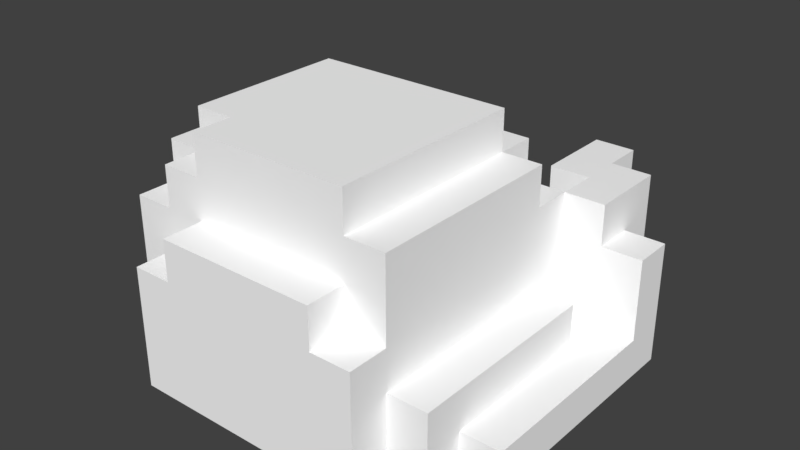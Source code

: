 # Source: Stone10.blend  (saved by Blender 2.78.0; exported with 4.5.12 LTS)
import bpy
from mathutils import Matrix  # noqa: F401  (used for matrix-valued properties, if any)

bpy.ops.wm.read_factory_settings(use_empty=True)
scene = bpy.context.scene
scene.name = 'Scene'

# ---- collections
col_collection_1 = bpy.data.collections.new('Collection 1'); scene.collection.children.link(col_collection_1)

# ---- materials (node trees are filled in below, after node groups)
mat_palette = bpy.data.materials.new('palette')
mat_palette.alpha_threshold = 0.0
mat_palette.use_transparent_shadow = False
mat_palette.diffuse_color = (1.0, 1.0, 1.0, 1.0)
mat_palette.specular_color = (0.0, 0.0, 0.0)
mat_palette.roughness = 0.5
mat_palette.specular_intensity = 1.0

# ---- material node trees

# ---- world
world_world = bpy.data.worlds.new('World'); scene.world = world_world
world_world.color = (0.05088, 0.05088, 0.05088)
world_world.use_sun_shadow = False
world_world.sun_shadow_jitter_overblur = 0.0
world_world.cycles.sampling_method = 'MANUAL'

# ---- meshes
me_stone1 = bpy.data.meshes.new('Stone1')
me_stone1.from_pydata([(-5.0, 1.0, 2.0), (-5.0, 0.0, -3.0), (-5.0, 0.0, 3.0), (-5.0, 1.0, 1.0), (-5.0, 2.0, 0.0), (-5.0, 2.0, -2.0), (-5.0, 2.0, -3.0), (-5.0, 3.0, 3.0), (-5.0, 3.0, 2.0), (-5.0, 3.0, 1.0), (-5.0, 3.0, 0.0), (-5.0, 3.0, -2.0), (-5.0, 4.0, 2.0), (-5.0, 4.0, -2.0), (-4.0, 2.0, -3.0), (-4.0, 0.0, -4.0), (-4.0, 0.0, -3.0), (-4.0, 2.0, -4.0), (-4.0, 3.0, 4.0), (-4.0, 0.0, 3.0), (-4.0, 0.0, 4.0), (-4.0, 3.0, 3.0), (-4.0, 4.0, 4.0), (-4.0, 4.0, 3.0), (-4.0, 3.0, 2.0), (-4.0, 4.0, 2.0), (-4.0, 5.0, 3.0), (-4.0, 4.0, -1.0), (-4.0, 5.0, -1.0), (-4.0, 4.0, -2.0), (-4.0, 5.0, -2.0), (-3.0, 1.0, -4.0), (-3.0, 0.0, -5.0), (-3.0, 0.0, -4.0), (-3.0, 1.0, -5.0), (-3.0, 2.0, -4.0), (-3.0, 2.0, -5.0), (-3.0, 3.0, 5.0), (-3.0, 0.0, 4.0), (-3.0, 0.0, 5.0), (-3.0, 3.0, 4.0), (-3.0, 3.0, -2.0), (-3.0, 2.0, -2.0), (-3.0, 3.0, -4.0), (-3.0, 5.0, 4.0), (-3.0, 4.0, 3.0), (-3.0, 4.0, 4.0), (-3.0, 5.0, 3.0), (-3.0, 6.0, 3.0), (-3.0, 5.0, -1.0), (-3.0, 6.0, -1.0), (-2.0, 4.0, 5.0), (-2.0, 3.0, 4.0), (-2.0, 3.0, 5.0), (-2.0, 4.0, 4.0), (-2.0, 4.0, -2.0), (-2.0, 3.0, -3.0), (-2.0, 3.0, -2.0), (-2.0, 4.0, -3.0), (-2.0, 6.0, 4.0), (-2.0, 5.0, 3.0), (-2.0, 5.0, 4.0), (-2.0, 6.0, 3.0), (2.0, 3.0, -2.0), (2.0, 2.0, -4.0), (2.0, 2.0, -2.0), (2.0, 2.0, -5.0), (2.0, 3.0, -3.0), (2.0, 4.0, -3.0), (2.0, 4.0, -5.0), (3.0, 4.0, -2.0), (3.0, 3.0, -3.0), (3.0, 3.0, -2.0), (3.0, 4.0, -3.0), (0.0, 3.0, -2.0), (0.0, 3.0, -3.0), (0.0, 4.0, -2.0), (0.0, 4.0, -3.0), (1.0, 2.0, -2.0), (1.0, 2.0, -4.0), (1.0, 3.0, -2.0), (1.0, 3.0, -4.0), (2.0, 3.0, 5.0), (2.0, 3.0, 4.0), (2.0, 4.0, 5.0), (2.0, 4.0, 4.0), (2.0, 4.0, -1.0), (2.0, 4.0, -2.0), (2.0, 5.0, -1.0), (2.0, 5.0, -2.0), (2.0, 5.0, 4.0), (2.0, 5.0, 3.0), (2.0, 6.0, 4.0), (2.0, 5.0, 2.0), (2.0, 6.0, 3.0), (2.0, 5.0, 0.0), (2.0, 6.0, 2.0), (2.0, 6.0, 0.0), (2.0, 6.0, -1.0), (3.0, 0.0, 5.0), (3.0, 0.0, 4.0), (3.0, 1.0, 5.0), (3.0, 1.0, 4.0), (3.0, 2.0, 4.0), (3.0, 1.0, -1.0), (3.0, 1.0, -2.0), (3.0, 2.0, -1.0), (3.0, 2.0, 3.0), (3.0, 2.0, 1.0), (3.0, 3.0, 5.0), (3.0, 3.0, 4.0), (3.0, 3.0, 3.0), (3.0, 3.0, 0.0), (3.0, 3.0, -1.0), (3.0, 3.0, -2.0), (3.0, 4.0, 4.0), (3.0, 4.0, 3.0), (3.0, 4.0, 0.0), (3.0, 4.0, -1.0), (3.0, 4.0, -2.0), (3.0, 0.0, -4.0), (3.0, 0.0, -5.0), (3.0, 4.0, -4.0), (3.0, 4.0, -5.0), (3.0, 5.0, 4.0), (3.0, 5.0, 3.0), (3.0, 5.0, -1.0), (4.0, 0.0, 4.0), (4.0, 0.0, 3.0), (4.0, 1.0, 3.0), (4.0, 2.0, 4.0), (4.0, 1.0, 1.0), (4.0, 2.0, 3.0), (4.0, 1.0, -1.0), (4.0, 2.0, 1.0), (4.0, 2.0, -1.0), (4.0, 0.0, -3.0), (4.0, 0.0, -4.0), (4.0, 2.0, -3.0), (4.0, 3.0, -3.0), (4.0, 3.0, -2.0), (4.0, 4.0, -2.0), (4.0, 4.0, -4.0), (5.0, 0.0, 3.0), (5.0, 0.0, 1.0), (5.0, 1.0, 3.0), (5.0, 0.0, -3.0), (5.0, 1.0, 1.0), (5.0, 1.0, -2.0), (5.0, 2.0, -2.0), (5.0, 2.0, -3.0), (5.0, 3.0, -2.0), (5.0, 3.0, -3.0), (-2.0, 2.0, 5.0), (-3.0, 3.0, 5.0), (-3.0, 0.0, 5.0), (-2.0, 3.0, 5.0), (-1.0, 0.0, 5.0), (-1.0, 2.0, 5.0), (0.0, 1.0, 5.0), (0.0, 2.0, 5.0), (1.0, 2.0, 5.0), (1.0, 3.0, 5.0), (-2.0, 4.0, 5.0), (2.0, 3.0, 5.0), (2.0, 4.0, 5.0), (3.0, 0.0, 5.0), (3.0, 1.0, 5.0), (3.0, 3.0, 5.0), (-3.0, 0.0, 4.0), (-4.0, 3.0, 4.0), (-4.0, 0.0, 4.0), (-3.0, 3.0, 4.0), (-4.0, 4.0, 4.0), (-3.0, 4.0, 4.0), (-2.0, 3.0, 4.0), (-3.0, 5.0, 4.0), (-2.0, 4.0, 4.0), (-2.0, 5.0, 4.0), (0.0, 4.0, 4.0), (0.0, 5.0, 4.0), (-2.0, 6.0, 4.0), (0.0, 6.0, 4.0), (2.0, 4.0, 4.0), (2.0, 5.0, 4.0), (2.0, 6.0, 4.0), (3.0, 3.0, 4.0), (2.0, 3.0, 4.0), (3.0, 4.0, 4.0), (3.0, 5.0, 4.0), (4.0, 0.0, 4.0), (3.0, 2.0, 4.0), (3.0, 1.0, 4.0), (3.0, 0.0, 4.0), (4.0, 2.0, 4.0), (-4.0, 0.0, 3.0), (-5.0, 3.0, 3.0), (-5.0, 0.0, 3.0), (-4.0, 3.0, 3.0), (-3.0, 4.0, 3.0), (-4.0, 5.0, 3.0), (-4.0, 4.0, 3.0), (-3.0, 5.0, 3.0), (-2.0, 5.0, 3.0), (-3.0, 6.0, 3.0), (-2.0, 6.0, 3.0), (5.0, 0.0, 3.0), (4.0, 1.0, 3.0), (4.0, 0.0, 3.0), (5.0, 1.0, 3.0), (-4.0, 3.0, 2.0), (-5.0, 4.0, 2.0), (-5.0, 3.0, 2.0), (-4.0, 4.0, 2.0), (4.0, 2.0, -2.0), (3.0, 3.0, -2.0), (3.0, 1.0, -2.0), (3.0, 4.0, -2.0), (4.0, 3.0, -2.0), (4.0, 4.0, -2.0), (5.0, 1.0, -2.0), (5.0, 2.0, -2.0), (5.0, 3.0, -2.0), (3.0, 3.0, -3.0), (2.0, 4.0, -3.0), (2.0, 3.0, -3.0), (3.0, 4.0, -3.0), (-3.0, 5.0, -1.0), (-3.0, 6.0, -1.0), (-1.0, 5.0, -1.0), (-1.0, 6.0, -1.0), (0.0, 5.0, -1.0), (2.0, 5.0, -1.0), (2.0, 6.0, -1.0), (2.0, 4.0, -1.0), (3.0, 4.0, -1.0), (3.0, 5.0, -1.0), (3.0, 1.0, -1.0), (3.0, 2.0, -1.0), (4.0, 1.0, -1.0), (4.0, 2.0, -1.0), (-5.0, 2.0, -2.0), (-5.0, 3.0, -2.0), (-4.0, 2.0, -2.0), (-5.0, 4.0, -2.0), (-4.0, 3.0, -2.0), (-4.0, 4.0, -2.0), (-3.0, 2.0, -2.0), (-3.0, 3.0, -2.0), (-2.0, 3.0, -2.0), (-4.0, 5.0, -2.0), (-2.0, 4.0, -2.0), (-1.0, 4.0, -2.0), (0.0, 4.0, -2.0), (0.0, 5.0, -2.0), (0.0, 3.0, -2.0), (1.0, 3.0, -2.0), (1.0, 2.0, -2.0), (2.0, 2.0, -2.0), (2.0, 3.0, -2.0), (2.0, 4.0, -2.0), (2.0, 5.0, -2.0), (3.0, 3.0, -2.0), (3.0, 4.0, -2.0), (-5.0, 0.0, -3.0), (-5.0, 2.0, -3.0), (-4.0, 0.0, -3.0), (-4.0, 2.0, -3.0), (-2.0, 3.0, -3.0), (-2.0, 4.0, -3.0), (-1.0, 3.0, -3.0), (-1.0, 4.0, -3.0), (0.0, 3.0, -3.0), (0.0, 4.0, -3.0), (4.0, 0.0, -3.0), (4.0, 2.0, -3.0), (5.0, 0.0, -3.0), (4.0, 3.0, -3.0), (5.0, 2.0, -3.0), (5.0, 3.0, -3.0), (-4.0, 0.0, -4.0), (-4.0, 2.0, -4.0), (-3.0, 0.0, -4.0), (-3.0, 1.0, -4.0), (-3.0, 2.0, -4.0), (-3.0, 3.0, -4.0), (-2.0, 2.0, -4.0), (0.0, 2.0, -4.0), (1.0, 2.0, -4.0), (1.0, 3.0, -4.0), (3.0, 0.0, -4.0), (3.0, 4.0, -4.0), (4.0, 0.0, -4.0), (4.0, 4.0, -4.0), (-3.0, 0.0, -5.0), (-3.0, 1.0, -5.0), (-2.0, 1.0, -5.0), (-3.0, 2.0, -5.0), (-2.0, 2.0, -5.0), (0.0, 1.0, -5.0), (0.0, 2.0, -5.0), (2.0, 1.0, -5.0), (2.0, 2.0, -5.0), (3.0, 0.0, -5.0), (2.0, 4.0, -5.0), (3.0, 4.0, -5.0), (-3.0, 0.0, 4.0), (-1.0, 0.0, 5.0), (-3.0, 0.0, 5.0), (-1.0, 0.0, 4.0), (3.0, 0.0, 5.0), (3.0, 0.0, 4.0), (-4.0, 0.0, 3.0), (-4.0, 0.0, 4.0), (4.0, 0.0, 4.0), (3.0, 0.0, 3.0), (4.0, 0.0, 3.0), (3.0, 0.0, 1.0), (-5.0, 0.0, 3.0), (5.0, 0.0, 3.0), (5.0, 0.0, 1.0), (-5.0, 0.0, -3.0), (-4.0, 0.0, -3.0), (4.0, 0.0, -3.0), (5.0, 0.0, -3.0), (-4.0, 0.0, -4.0), (-3.0, 0.0, -4.0), (3.0, 0.0, -4.0), (4.0, 0.0, -4.0), (-3.0, 0.0, -5.0), (3.0, 0.0, -5.0), (4.0, 1.0, 3.0), (5.0, 1.0, 3.0), (4.0, 1.0, 1.0), (5.0, 1.0, 1.0), (4.0, 1.0, -1.0), (3.0, 1.0, -1.0), (3.0, 1.0, -2.0), (5.0, 1.0, -2.0), (3.0, 2.0, 4.0), (4.0, 2.0, 4.0), (3.0, 2.0, 3.0), (4.0, 2.0, 3.0), (3.0, 2.0, 1.0), (4.0, 2.0, 1.0), (3.0, 2.0, -1.0), (4.0, 2.0, -1.0), (-5.0, 2.0, -2.0), (-4.0, 2.0, -2.0), (-5.0, 2.0, -3.0), (-3.0, 2.0, -2.0), (-4.0, 2.0, -3.0), (-4.0, 2.0, -4.0), (-3.0, 2.0, -4.0), (1.0, 2.0, -2.0), (2.0, 2.0, -2.0), (1.0, 2.0, -4.0), (2.0, 2.0, -4.0), (-2.0, 2.0, -4.0), (-3.0, 2.0, -5.0), (0.0, 2.0, -4.0), (-2.0, 2.0, -5.0), (0.0, 2.0, -5.0), (2.0, 2.0, -5.0), (-3.0, 3.0, 5.0), (-2.0, 3.0, 5.0), (-3.0, 3.0, 4.0), (-2.0, 3.0, 4.0), (2.0, 3.0, 5.0), (3.0, 3.0, 5.0), (2.0, 3.0, 4.0), (3.0, 3.0, 4.0), (-5.0, 3.0, 3.0), (-4.0, 3.0, 3.0), (-5.0, 3.0, 2.0), (-4.0, 3.0, 2.0), (-3.0, 3.0, -2.0), (-2.0, 3.0, -2.0), (-2.0, 3.0, -3.0), (0.0, 3.0, -2.0), (1.0, 3.0, -2.0), (0.0, 3.0, -3.0), (2.0, 3.0, -2.0), (3.0, 3.0, -2.0), (2.0, 3.0, -3.0), (3.0, 3.0, -3.0), (4.0, 3.0, -2.0), (5.0, 3.0, -2.0), (4.0, 3.0, -3.0), (5.0, 3.0, -3.0), (-1.0, 3.0, -3.0), (-3.0, 3.0, -4.0), (1.0, 3.0, -4.0), (-2.0, 4.0, 5.0), (2.0, 4.0, 5.0), (-2.0, 4.0, 4.0), (0.0, 4.0, 4.0), (2.0, 4.0, 4.0), (-4.0, 4.0, 4.0), (-3.0, 4.0, 4.0), (-4.0, 4.0, 3.0), (-3.0, 4.0, 3.0), (-5.0, 4.0, 2.0), (-4.0, 4.0, 2.0), (-4.0, 4.0, -1.0), (-5.0, 4.0, -2.0), (-4.0, 4.0, -2.0), (2.0, 4.0, -1.0), (3.0, 4.0, -1.0), (2.0, 4.0, -2.0), (3.0, 4.0, -2.0), (-2.0, 4.0, -2.0), (-1.0, 4.0, -2.0), (-2.0, 4.0, -3.0), (0.0, 4.0, -2.0), (-1.0, 4.0, -3.0), (0.0, 4.0, -3.0), (4.0, 4.0, -2.0), (3.0, 4.0, -3.0), (2.0, 4.0, -3.0), (3.0, 4.0, -4.0), (4.0, 4.0, -4.0), (2.0, 4.0, -5.0), (3.0, 4.0, -5.0), (-3.0, 5.0, 4.0), (-2.0, 5.0, 4.0), (-3.0, 5.0, 3.0), (-2.0, 5.0, 3.0), (2.0, 5.0, 4.0), (3.0, 5.0, 4.0), (2.0, 5.0, 3.0), (3.0, 5.0, 3.0), (2.0, 5.0, 2.0), (2.0, 5.0, 0.0), (-4.0, 5.0, 3.0), (-4.0, 5.0, -1.0), (-3.0, 5.0, -1.0), (2.0, 5.0, -1.0), (3.0, 5.0, -1.0), (-1.0, 5.0, -1.0), (0.0, 5.0, -1.0), (-4.0, 5.0, -2.0), (0.0, 5.0, -2.0), (2.0, 5.0, -2.0), (-2.0, 6.0, 4.0), (0.0, 6.0, 4.0), (-2.0, 6.0, 3.0), (-1.0, 6.0, 3.0), (2.0, 6.0, 4.0), (0.0, 6.0, 3.0), (1.0, 6.0, 3.0), (2.0, 6.0, 3.0), (0.0, 6.0, 2.0), (1.0, 6.0, 2.0), (2.0, 6.0, 2.0), (-2.0, 6.0, 1.0), (-3.0, 6.0, 3.0), (-1.0, 6.0, 1.0), (0.0, 6.0, 1.0), (1.0, 6.0, 1.0), (-1.0, 6.0, 0.0), (2.0, 6.0, 0.0), (-3.0, 6.0, -1.0), (-1.0, 6.0, -1.0), (2.0, 6.0, -1.0)], [], [(0, 1, 2), (3, 1, 0), (4, 1, 3), (5, 1, 4), (6, 1, 5), (7, 0, 2), (8, 3, 0), (8, 0, 7), (9, 4, 3), (9, 3, 8), (10, 5, 4), (10, 4, 9), (11, 5, 10), (12, 9, 8), (12, 11, 10), (12, 10, 9), (13, 11, 12), (14, 15, 16), (17, 15, 14), (18, 19, 20), (21, 19, 18), (22, 21, 18), (23, 24, 21), (23, 21, 22), (25, 24, 23), (26, 25, 23), (26, 27, 25), (28, 29, 27), (28, 27, 26), (30, 29, 28), (31, 32, 33), (34, 32, 31), (35, 34, 31), (36, 34, 35), (37, 38, 39), (40, 38, 37), (41, 35, 42), (43, 35, 41), (44, 45, 46), (47, 45, 44), (48, 49, 47), (50, 49, 48), (51, 52, 53), (54, 52, 51), (55, 56, 57), (58, 56, 55), (59, 60, 61), (62, 60, 59), (63, 64, 65), (63, 66, 64), (67, 66, 63), (68, 66, 67), (69, 66, 68), (70, 71, 72), (73, 71, 70), (74, 75, 76), (76, 75, 77), (78, 79, 80), (80, 79, 81), (82, 83, 84), (84, 83, 85), (86, 87, 88), (88, 87, 89), (90, 91, 92), (91, 93, 94), (92, 91, 94), (93, 95, 96), (94, 93, 96), (95, 88, 97), (96, 95, 97), (97, 88, 98), (99, 100, 101), (101, 100, 102), (101, 102, 103), (104, 105, 106), (107, 108, 109), (108, 106, 109), (101, 103, 109), (103, 107, 109), (109, 106, 110), (110, 106, 111), (111, 106, 112), (106, 105, 113), (112, 106, 113), (113, 105, 114), (110, 111, 115), (111, 112, 116), (115, 111, 116), (112, 113, 117), (116, 112, 117), (113, 114, 118), (117, 113, 118), (118, 114, 119), (120, 121, 122), (122, 121, 123), (115, 116, 124), (117, 118, 125), (124, 116, 125), (116, 117, 125), (125, 118, 126), (127, 128, 129), (127, 129, 130), (129, 131, 132), (130, 129, 132), (131, 133, 134), (132, 131, 134), (134, 133, 135), (136, 137, 138), (138, 137, 139), (140, 139, 141), (139, 137, 142), (141, 139, 142), (143, 144, 145), (144, 146, 147), (145, 144, 147), (147, 146, 148), (148, 146, 149), (149, 146, 150), (149, 150, 151), (151, 150, 152), (153, 154, 155), (156, 154, 153), (157, 153, 155), (158, 156, 153), (158, 153, 157), (159, 158, 157), (160, 156, 158), (160, 158, 159), (161, 160, 159), (161, 156, 160), (162, 163, 156), (162, 156, 161), (164, 162, 161), (164, 163, 162), (165, 163, 164), (166, 159, 157), (167, 161, 159), (167, 159, 166), (167, 164, 161), (168, 164, 167), (169, 170, 171), (172, 173, 170), (172, 170, 169), (174, 173, 172), (175, 176, 174), (175, 174, 172), (177, 176, 175), (178, 176, 177), (179, 178, 177), (180, 181, 178), (180, 178, 179), (182, 181, 180), (183, 180, 179), (184, 182, 180), (184, 180, 183), (185, 182, 184), (186, 183, 187), (188, 184, 183), (188, 183, 186), (189, 184, 188), (190, 191, 192), (190, 192, 193), (194, 191, 190), (195, 196, 197), (198, 196, 195), (199, 200, 201), (202, 200, 199), (203, 204, 202), (205, 204, 203), (206, 207, 208), (209, 207, 206), (210, 211, 212), (213, 211, 210), (214, 215, 216), (214, 217, 215), (218, 217, 214), (219, 217, 218), (220, 214, 216), (221, 218, 214), (221, 214, 220), (222, 218, 221), (223, 224, 225), (226, 224, 223), (227, 228, 229), (229, 228, 230), (229, 230, 231), (231, 230, 232), (232, 230, 233), (234, 232, 235), (235, 232, 236), (237, 238, 239), (239, 238, 240), (241, 242, 243), (242, 244, 245), (243, 242, 245), (245, 244, 246), (243, 245, 247), (245, 246, 247), (247, 246, 248), (248, 246, 249), (246, 250, 251), (249, 246, 251), (251, 250, 252), (252, 250, 253), (253, 250, 254), (255, 253, 256), (253, 254, 256), (257, 256, 258), (256, 254, 259), (258, 256, 259), (259, 254, 260), (260, 254, 261), (259, 260, 262), (262, 260, 263), (264, 265, 266), (266, 265, 267), (268, 269, 270), (270, 269, 271), (270, 271, 272), (272, 271, 273), (274, 275, 276), (275, 277, 278), (276, 275, 278), (278, 277, 279), (280, 281, 282), (282, 281, 283), (283, 281, 284), (284, 285, 286), (286, 285, 287), (287, 285, 288), (288, 285, 289), (290, 291, 292), (292, 291, 293), (294, 295, 296), (295, 297, 296), (296, 297, 298), (294, 296, 299), (296, 298, 299), (299, 298, 300), (294, 299, 301), (299, 300, 301), (301, 300, 302), (301, 302, 303), (302, 304, 303), (294, 301, 303), (303, 304, 305), (306, 307, 308), (309, 310, 307), (309, 307, 306), (311, 310, 309), (312, 306, 313), (312, 314, 311), (312, 311, 309), (312, 309, 306), (315, 314, 312), (316, 314, 315), (317, 312, 318), (317, 319, 316), (317, 316, 315), (317, 315, 312), (320, 319, 317), (321, 317, 318), (321, 320, 317), (322, 320, 321), (323, 320, 322), (324, 320, 323), (325, 323, 322), (326, 323, 325), (327, 323, 326), (328, 323, 327), (329, 327, 326), (330, 327, 329), (331, 332, 333), (333, 332, 334), (333, 334, 335), (336, 335, 337), (335, 334, 338), (337, 335, 338), (339, 340, 341), (341, 340, 342), (341, 342, 343), (343, 342, 344), (343, 344, 345), (345, 344, 346), (347, 348, 349), (348, 350, 349), (349, 350, 351), (351, 350, 352), (352, 350, 353), (354, 355, 356), (356, 355, 357), (353, 358, 359), (358, 360, 361), (359, 358, 361), (356, 357, 362), (361, 360, 362), (360, 356, 362), (362, 357, 363), (364, 365, 366), (366, 365, 367), (368, 369, 370), (370, 369, 371), (372, 373, 374), (374, 373, 375), (376, 377, 378), (379, 380, 381), (382, 383, 384), (384, 383, 385), (386, 387, 388), (388, 387, 389), (390, 381, 391), (378, 390, 391), (376, 378, 391), (381, 380, 392), (391, 381, 392), (393, 394, 395), (395, 394, 396), (396, 394, 397), (398, 399, 400), (400, 399, 401), (402, 403, 404), (402, 404, 405), (405, 404, 406), (407, 408, 409), (409, 408, 410), (411, 412, 413), (412, 414, 415), (413, 412, 415), (415, 414, 416), (410, 417, 418), (419, 418, 420), (418, 417, 420), (420, 417, 421), (419, 420, 422), (422, 420, 423), (424, 425, 426), (426, 425, 427), (428, 429, 430), (430, 429, 431), (430, 431, 432), (432, 431, 433), (434, 426, 435), (435, 426, 436), (433, 431, 437), (437, 431, 438), (439, 440, 441), (435, 436, 441), (436, 439, 441), (440, 437, 442), (441, 440, 442), (442, 437, 443), (444, 445, 446), (446, 445, 447), (445, 448, 449), (447, 445, 449), (449, 448, 450), (450, 448, 451), (447, 449, 452), (449, 450, 452), (450, 451, 453), (452, 450, 453), (453, 451, 454), (446, 447, 455), (456, 446, 455), (447, 452, 457), (455, 447, 457), (452, 453, 458), (457, 452, 458), (453, 454, 459), (458, 453, 459), (457, 458, 460), (455, 457, 460), (458, 459, 460), (459, 454, 461), (460, 459, 461), (455, 460, 462), (456, 455, 462), (460, 461, 463), (462, 460, 463), (463, 461, 464)])
me_stone1.polygons.foreach_set('use_smooth', [True] * 380)
_uv = me_stone1.uv_layers.new(name='UVMap')
_uv.uv.foreach_set('vector', [0.9824, 0.5, 0.9824, 0.5, 0.9824, 0.5, 0.9824, 0.5, 0.9824, 0.5, 0.9824, 0.5, 0.9824, 0.5, 0.9824, 0.5, 0.9824, 0.5, 0.9824, 0.5, 0.9824, 0.5, 0.9824, 0.5, 0.9824, 0.5, 0.9824, 0.5, 0.9824, 0.5, 0.9824, 0.5, 0.9824, 0.5, 0.9824, 0.5, 0.9863, 0.5, 0.9863, 0.5, 0.9863, 0.5, 0.9824, 0.5, 0.9824, 0.5, 0.9824, 0.5, 0.9824, 0.5, 0.9824, 0.5, 0.9824, 0.5, 0.9863, 0.5, 0.9863, 0.5, 0.9863, 0.5, 0.9863, 0.5, 0.9863, 0.5, 0.9863, 0.5, 0.9824, 0.5, 0.9824, 0.5, 0.9824, 0.5, 0.9863, 0.5, 0.9863, 0.5, 0.9863, 0.5, 0.9824, 0.5, 0.9824, 0.5, 0.9824, 0.5, 0.9824, 0.5, 0.9824, 0.5, 0.9824, 0.5, 0.9824, 0.5, 0.9824, 0.5, 0.9824, 0.5, 0.9824, 0.5, 0.9824, 0.5, 0.9824, 0.5, 0.9824, 0.5, 0.9824, 0.5, 0.9824, 0.5, 0.9824, 0.5, 0.9824, 0.5, 0.9824, 0.5, 0.9824, 0.5, 0.9824, 0.5, 0.9824, 0.5, 0.9824, 0.5, 0.9824, 0.5, 0.9824, 0.5, 0.9863, 0.5, 0.9863, 0.5, 0.9863, 0.5, 0.9824, 0.5, 0.9824, 0.5, 0.9824, 0.5, 0.9863, 0.5, 0.9863, 0.5, 0.9863, 0.5, 0.9824, 0.5, 0.9824, 0.5, 0.9824, 0.5, 0.9824, 0.5, 0.9824, 0.5, 0.9824, 0.5, 0.9824, 0.5, 0.9824, 0.5, 0.9824, 0.5, 0.9863, 0.5, 0.9863, 0.5, 0.9863, 0.5, 0.9824, 0.5, 0.9824, 0.5, 0.9824, 0.5, 0.9863, 0.5, 0.9863, 0.5, 0.9863, 0.5, 0.9824, 0.5, 0.9824, 0.5, 0.9824, 0.5, 0.9824, 0.5, 0.9824, 0.5, 0.9824, 0.5, 0.9863, 0.5, 0.9863, 0.5, 0.9863, 0.5, 0.9863, 0.5, 0.9863, 0.5, 0.9863, 0.5, 0.9824, 0.5, 0.9824, 0.5, 0.9824, 0.5, 0.9824, 0.5, 0.9824, 0.5, 0.9824, 0.5, 0.9824, 0.5, 0.9824, 0.5, 0.9824, 0.5, 0.9824, 0.5, 0.9824, 0.5, 0.9824, 0.5, 0.9824, 0.5, 0.9824, 0.5, 0.9824, 0.5, 0.9824, 0.5, 0.9824, 0.5, 0.9824, 0.5, 0.9824, 0.5, 0.9824, 0.5, 0.9824, 0.5, 0.9824, 0.5, 0.9824, 0.5, 0.9824, 0.5, 0.9824, 0.5, 0.9824, 0.5, 0.9824, 0.5, 0.9824, 0.5, 0.9824, 0.5, 0.9824, 0.5, 0.9824, 0.5, 0.9824, 0.5, 0.9824, 0.5, 0.9824, 0.5, 0.9824, 0.5, 0.9824, 0.5, 0.9863, 0.5, 0.9863, 0.5, 0.9863, 0.5, 0.9863, 0.5, 0.9863, 0.5, 0.9863, 0.5, 0.9824, 0.5, 0.9824, 0.5, 0.9824, 0.5, 0.9824, 0.5, 0.9824, 0.5, 0.9824, 0.5, 0.9824, 0.5, 0.9824, 0.5, 0.9824, 0.5, 0.9824, 0.5, 0.9824, 0.5, 0.9824, 0.5, 0.9824, 0.5, 0.9824, 0.5, 0.9824, 0.5, 0.9824, 0.5, 0.9824, 0.5, 0.9824, 0.5, 0.9824, 0.5, 0.9824, 0.5, 0.9824, 0.5, 0.9863, 0.5, 0.9863, 0.5, 0.9863, 0.5, 0.9863, 0.5, 0.9863, 0.5, 0.9863, 0.5, 0.9824, 0.5, 0.9824, 0.5, 0.9824, 0.5, 0.9824, 0.5, 0.9824, 0.5, 0.9824, 0.5, 0.9824, 0.5, 0.9824, 0.5, 0.9824, 0.5, 0.9824, 0.5, 0.9824, 0.5, 0.9824, 0.5, 0.9824, 0.5, 0.9824, 0.5, 0.9824, 0.5, 0.9824, 0.5, 0.9824, 0.5, 0.9824, 0.5, 0.9824, 0.5, 0.9824, 0.5, 0.9824, 0.5, 0.9863, 0.5, 0.9863, 0.5, 0.9863, 0.5, 0.9824, 0.5, 0.9824, 0.5, 0.9824, 0.5, 0.9824, 0.5, 0.9824, 0.5, 0.9824, 0.5, 0.9863, 0.5, 0.9863, 0.5, 0.9863, 0.5, 0.9863, 0.5, 0.9863, 0.5, 0.9863, 0.5, 0.9824, 0.5, 0.9824, 0.5, 0.9824, 0.5, 0.9863, 0.5, 0.9863, 0.5, 0.9863, 0.5, 0.9863, 0.5, 0.9863, 0.5, 0.9863, 0.5, 0.9863, 0.5, 0.9863, 0.5, 0.9863, 0.5, 0.9824, 0.5, 0.9824, 0.5, 0.9824, 0.5, 0.9824, 0.5, 0.9824, 0.5, 0.9824, 0.5, 0.9824, 0.5, 0.9824, 0.5, 0.9824, 0.5, 0.9824, 0.5, 0.9824, 0.5, 0.9824, 0.5, 0.9824, 0.5, 0.9824, 0.5, 0.9824, 0.5, 0.9824, 0.5, 0.9824, 0.5, 0.9824, 0.5, 0.9824, 0.5, 0.9824, 0.5, 0.9824, 0.5, 0.9824, 0.5, 0.9824, 0.5, 0.9824, 0.5, 0.9824, 0.5, 0.9824, 0.5, 0.9824, 0.5, 0.9824, 0.5, 0.9824, 0.5, 0.9824, 0.5, 0.9824, 0.5, 0.9824, 0.5, 0.9824, 0.5, 0.9824, 0.5, 0.9824, 0.5, 0.9824, 0.5, 0.9824, 0.5, 0.9824, 0.5, 0.9824, 0.5, 0.9863, 0.5, 0.9863, 0.5, 0.9863, 0.5, 0.9824, 0.5, 0.9824, 0.5, 0.9824, 0.5, 0.9824, 0.5, 0.9824, 0.5, 0.9824, 0.5, 0.9863, 0.5, 0.9863, 0.5, 0.9863, 0.5, 0.9863, 0.5, 0.9863, 0.5, 0.9863, 0.5, 0.9824, 0.5, 0.9824, 0.5, 0.9824, 0.5, 0.9863, 0.5, 0.9863, 0.5, 0.9863, 0.5, 0.9824, 0.5, 0.9824, 0.5, 0.9824, 0.5, 0.9824, 0.5, 0.9824, 0.5, 0.9824, 0.5, 0.9863, 0.5, 0.9863, 0.5, 0.9863, 0.5, 0.9824, 0.5, 0.9824, 0.5, 0.9824, 0.5, 0.9863, 0.5, 0.9863, 0.5, 0.9863, 0.5, 0.9824, 0.5, 0.9824, 0.5, 0.9824, 0.5, 0.9824, 0.5, 0.9824, 0.5, 0.9824, 0.5, 0.9824, 0.5, 0.9824, 0.5, 0.9824, 0.5, 0.9824, 0.5, 0.9824, 0.5, 0.9824, 0.5, 0.9863, 0.5, 0.9863, 0.5, 0.9863, 0.5, 0.9824, 0.5, 0.9824, 0.5, 0.9824, 0.5, 0.9824, 0.5, 0.9824, 0.5, 0.9824, 0.5, 0.9863, 0.5, 0.9863, 0.5, 0.9863, 0.5, 0.9824, 0.5, 0.9824, 0.5, 0.9824, 0.5, 0.9824, 0.5, 0.9824, 0.5, 0.9824, 0.5, 0.9824, 0.5, 0.9824, 0.5, 0.9824, 0.5, 0.9824, 0.5, 0.9824, 0.5, 0.9824, 0.5, 0.9824, 0.5, 0.9824, 0.5, 0.9824, 0.5, 0.9824, 0.5, 0.9824, 0.5, 0.9824, 0.5, 0.9863, 0.5, 0.9863, 0.5, 0.9863, 0.5, 0.9824, 0.5, 0.9824, 0.5, 0.9824, 0.5, 0.9863, 0.5, 0.9863, 0.5, 0.9863, 0.5, 0.9824, 0.5, 0.9824, 0.5, 0.9824, 0.5, 0.9824, 0.5, 0.9824, 0.5, 0.9824, 0.5, 0.9824, 0.5, 0.9824, 0.5, 0.9824, 0.5, 0.9863, 0.5, 0.9863, 0.5, 0.9863, 0.5, 0.9863, 0.5, 0.9863, 0.5, 0.9863, 0.5, 0.9824, 0.5, 0.9824, 0.5, 0.9824, 0.5, 0.9824, 0.5, 0.9824, 0.5, 0.9824, 0.5, 0.9824, 0.5, 0.9824, 0.5, 0.9824, 0.5, 0.9863, 0.5, 0.9863, 0.5, 0.9863, 0.5, 0.9824, 0.5, 0.9824, 0.5, 0.9824, 0.5, 0.9863, 0.5, 0.9863, 0.5, 0.9863, 0.5, 0.9863, 0.5, 0.9863, 0.5, 0.9863, 0.5, 0.9863, 0.5, 0.9863, 0.5, 0.9863, 0.5, 0.9824, 0.5, 0.9824, 0.5, 0.9824, 0.5, 0.9863, 0.5, 0.9863, 0.5, 0.9863, 0.5, 0.9824, 0.5, 0.9824, 0.5, 0.9824, 0.5, 0.9863, 0.5, 0.9863, 0.5, 0.9863, 0.5, 0.9824, 0.5, 0.9824, 0.5, 0.9824, 0.5, 0.9824, 0.5, 0.9824, 0.5, 0.9824, 0.5, 0.9824, 0.5, 0.9824, 0.5, 0.9824, 0.5, 0.9863, 0.5, 0.9863, 0.5, 0.9863, 0.5, 0.9824, 0.5, 0.9824, 0.5, 0.9824, 0.5, 0.9863, 0.5, 0.9863, 0.5, 0.9863, 0.5, 0.9824, 0.5, 0.9824, 0.5, 0.9824, 0.5, 0.9824, 0.5, 0.9824, 0.5, 0.9824, 0.5, 0.9824, 0.5, 0.9824, 0.5, 0.9824, 0.5, 0.9863, 0.5, 0.9863, 0.5, 0.9863, 0.5, 0.9824, 0.5, 0.9824, 0.5, 0.9824, 0.5, 0.9863, 0.5, 0.9863, 0.5, 0.9863, 0.5, 0.9824, 0.5, 0.9824, 0.5, 0.9824, 0.5, 0.9824, 0.5, 0.9824, 0.5, 0.9824, 0.5, 0.9824, 0.5, 0.9824, 0.5, 0.9824, 0.5, 0.9824, 0.5, 0.9824, 0.5, 0.9824, 0.5, 0.9824, 0.5, 0.9824, 0.5, 0.9824, 0.5, 0.9863, 0.5, 0.9863, 0.5, 0.9863, 0.5, 0.9824, 0.5, 0.9824, 0.5, 0.9824, 0.5, 0.9863, 0.5, 0.9863, 0.5, 0.9863, 0.5, 0.9863, 0.5, 0.9863, 0.5, 0.9863, 0.5, 0.9824, 0.5, 0.9824, 0.5, 0.9824, 0.5, 0.9863, 0.5, 0.9863, 0.5, 0.9863, 0.5, 0.9824, 0.5, 0.9824, 0.5, 0.9824, 0.5, 0.9824, 0.5, 0.9824, 0.5, 0.9824, 0.5, 0.9863, 0.5, 0.9863, 0.5, 0.9863, 0.5, 0.9824, 0.5, 0.9824, 0.5, 0.9824, 0.5, 0.9863, 0.5, 0.9863, 0.5, 0.9863, 0.5, 0.9824, 0.5, 0.9824, 0.5, 0.9824, 0.5, 0.9824, 0.5, 0.9824, 0.5, 0.9824, 0.5, 0.9824, 0.5, 0.9824, 0.5, 0.9824, 0.5, 0.9824, 0.5, 0.9824, 0.5, 0.9824, 0.5, 0.9824, 0.5, 0.9824, 0.5, 0.9824, 0.5, 0.9824, 0.5, 0.9824, 0.5, 0.9824, 0.5, 0.9824, 0.5, 0.9824, 0.5, 0.9824, 0.5, 0.9824, 0.5, 0.9824, 0.5, 0.9824, 0.5, 0.9824, 0.5, 0.9824, 0.5, 0.9824, 0.5, 0.9863, 0.5, 0.9863, 0.5, 0.9863, 0.5, 0.9863, 0.5, 0.9863, 0.5, 0.9863, 0.5, 0.9824, 0.5, 0.9824, 0.5, 0.9824, 0.5, 0.9824, 0.5, 0.9824, 0.5, 0.9824, 0.5, 0.9824, 0.5, 0.9824, 0.5, 0.9824, 0.5, 0.9824, 0.5, 0.9824, 0.5, 0.9824, 0.5, 0.9824, 0.5, 0.9824, 0.5, 0.9824, 0.5, 0.9824, 0.5, 0.9824, 0.5, 0.9824, 0.5, 0.9824, 0.5, 0.9824, 0.5, 0.9824, 0.5, 0.9863, 0.5, 0.9863, 0.5, 0.9863, 0.5, 0.9824, 0.5, 0.9824, 0.5, 0.9824, 0.5, 0.9863, 0.5, 0.9863, 0.5, 0.9863, 0.5, 0.9824, 0.5, 0.9824, 0.5, 0.9824, 0.5, 0.9824, 0.5, 0.9824, 0.5, 0.9824, 0.5, 0.9824, 0.5, 0.9824, 0.5, 0.9824, 0.5, 0.9824, 0.5, 0.9824, 0.5, 0.9824, 0.5, 0.9863, 0.5, 0.9863, 0.5, 0.9863, 0.5, 0.9863, 0.5, 0.9863, 0.5, 0.9863, 0.5, 0.9863, 0.5, 0.9863, 0.5, 0.9863, 0.5, 0.9824, 0.5, 0.9824, 0.5, 0.9824, 0.5, 0.9824, 0.5, 0.9824, 0.5, 0.9824, 0.5, 0.9824, 0.5, 0.9824, 0.5, 0.9824, 0.5, 0.9824, 0.5, 0.9824, 0.5, 0.9824, 0.5, 0.9863, 0.5, 0.9863, 0.5, 0.9863, 0.5, 0.9824, 0.5, 0.9824, 0.5, 0.9824, 0.5, 0.9863, 0.5, 0.9863, 0.5, 0.9863, 0.5, 0.9824, 0.5, 0.9824, 0.5, 0.9824, 0.5, 0.9824, 0.5, 0.9824, 0.5, 0.9824, 0.5, 0.9824, 0.5, 0.9824, 0.5, 0.9824, 0.5, 0.9824, 0.5, 0.9824, 0.5, 0.9824, 0.5, 0.9824, 0.5, 0.9824, 0.5, 0.9824, 0.5, 0.9863, 0.5, 0.9863, 0.5, 0.9863, 0.5, 0.9824, 0.5, 0.9824, 0.5, 0.9824, 0.5, 0.9863, 0.5, 0.9863, 0.5, 0.9863, 0.5, 0.9863, 0.5, 0.9863, 0.5, 0.9863, 0.5, 0.9863, 0.5, 0.9863, 0.5, 0.9863, 0.5, 0.9824, 0.5, 0.9824, 0.5, 0.9824, 0.5, 0.9824, 0.5, 0.9824, 0.5, 0.9824, 0.5, 0.9824, 0.5, 0.9824, 0.5, 0.9824, 0.5, 0.9824, 0.5, 0.9824, 0.5, 0.9824, 0.5, 0.9824, 0.5, 0.9824, 0.5, 0.9824, 0.5, 0.9824, 0.5, 0.9824, 0.5, 0.9824, 0.5, 0.9824, 0.5, 0.9824, 0.5, 0.9824, 0.5, 0.9863, 0.5, 0.9863, 0.5, 0.9863, 0.5, 0.9863, 0.5, 0.9863, 0.5, 0.9863, 0.5, 0.9824, 0.5, 0.9824, 0.5, 0.9824, 0.5, 0.9824, 0.5, 0.9824, 0.5, 0.9824, 0.5, 0.9824, 0.5, 0.9824, 0.5, 0.9824, 0.5, 0.9824, 0.5, 0.9824, 0.5, 0.9824, 0.5, 0.9863, 0.5, 0.9863, 0.5, 0.9863, 0.5, 0.9863, 0.5, 0.9863, 0.5, 0.9863, 0.5, 0.9824, 0.5, 0.9824, 0.5, 0.9824, 0.5, 0.9863, 0.5, 0.9863, 0.5, 0.9863, 0.5, 0.9824, 0.5, 0.9824, 0.5, 0.9824, 0.5, 0.9863, 0.5, 0.9863, 0.5, 0.9863, 0.5, 0.9824, 0.5, 0.9824, 0.5, 0.9824, 0.5, 0.9824, 0.5, 0.9824, 0.5, 0.9824, 0.5, 0.9824, 0.5, 0.9824, 0.5, 0.9824, 0.5, 0.9824, 0.5, 0.9824, 0.5, 0.9824, 0.5, 0.9824, 0.5, 0.9824, 0.5, 0.9824, 0.5, 0.9824, 0.5, 0.9824, 0.5, 0.9824, 0.5, 0.9824, 0.5, 0.9824, 0.5, 0.9824, 0.5, 0.9824, 0.5, 0.9824, 0.5, 0.9824, 0.5, 0.9824, 0.5, 0.9824, 0.5, 0.9824, 0.5, 0.9824, 0.5, 0.9824, 0.5, 0.9824, 0.5, 0.9863, 0.5, 0.9863, 0.5, 0.9863, 0.5, 0.9863, 0.5, 0.9863, 0.5, 0.9863, 0.5, 0.9824, 0.5, 0.9824, 0.5, 0.9824, 0.5, 0.9824, 0.5, 0.9824, 0.5, 0.9824, 0.5, 0.9824, 0.5, 0.9824, 0.5, 0.9824, 0.5, 0.9824, 0.5, 0.9824, 0.5, 0.9824, 0.5, 0.9863, 0.5, 0.9863, 0.5, 0.9863, 0.5, 0.9863, 0.5, 0.9863, 0.5, 0.9863, 0.5, 0.9824, 0.5, 0.9824, 0.5, 0.9824, 0.5, 0.9824, 0.5, 0.9824, 0.5, 0.9824, 0.5, 0.9824, 0.5, 0.9824, 0.5, 0.9824, 0.5, 0.9824, 0.5, 0.9824, 0.5, 0.9824, 0.5, 0.9824, 0.5, 0.9824, 0.5, 0.9824, 0.5, 0.9863, 0.5, 0.9863, 0.5, 0.9863, 0.5, 0.9824, 0.5, 0.9824, 0.5, 0.9824, 0.5, 0.9863, 0.5, 0.9863, 0.5, 0.9863, 0.5, 0.9824, 0.5, 0.9824, 0.5, 0.9824, 0.5, 0.9824, 0.5, 0.9824, 0.5, 0.9824, 0.5, 0.9824, 0.5, 0.9824, 0.5, 0.9824, 0.5, 0.9824, 0.5, 0.9824, 0.5, 0.9824, 0.5, 0.9824, 0.5, 0.9824, 0.5, 0.9824, 0.5, 0.9824, 0.5, 0.9824, 0.5, 0.9824, 0.5, 0.9824, 0.5, 0.9824, 0.5, 0.9824, 0.5, 0.9863, 0.5, 0.9863, 0.5, 0.9863, 0.5, 0.9863, 0.5, 0.9863, 0.5, 0.9863, 0.5, 0.9824, 0.5, 0.9824, 0.5, 0.9824, 0.5, 0.9863, 0.5, 0.9863, 0.5, 0.9863, 0.5, 0.9824, 0.5, 0.9824, 0.5, 0.9824, 0.5, 0.9824, 0.5, 0.9824, 0.5, 0.9824, 0.5, 0.9824, 0.5, 0.9824, 0.5, 0.9824, 0.5, 0.9824, 0.5, 0.9824, 0.5, 0.9824, 0.5, 0.9824, 0.5, 0.9824, 0.5, 0.9824, 0.5, 0.9824, 0.5, 0.9824, 0.5, 0.9824, 0.5, 0.9824, 0.5, 0.9824, 0.5, 0.9824, 0.5, 0.9824, 0.5, 0.9824, 0.5, 0.9824, 0.5, 0.9824, 0.5, 0.9824, 0.5, 0.9824, 0.5, 0.9824, 0.5, 0.9824, 0.5, 0.9824, 0.5, 0.9824, 0.5, 0.9824, 0.5, 0.9824, 0.5, 0.9863, 0.5, 0.9863, 0.5, 0.9863, 0.5, 0.9863, 0.5, 0.9863, 0.5, 0.9863, 0.5, 0.9824, 0.5, 0.9824, 0.5, 0.9824, 0.5, 0.9824, 0.5, 0.9824, 0.5, 0.9824, 0.5, 0.9824, 0.5, 0.9824, 0.5, 0.9824, 0.5, 0.9824, 0.5, 0.9824, 0.5, 0.9824, 0.5, 0.9824, 0.5, 0.9824, 0.5, 0.9824, 0.5, 0.9824, 0.5, 0.9824, 0.5, 0.9824, 0.5, 0.9863, 0.5, 0.9863, 0.5, 0.9863, 0.5, 0.9863, 0.5, 0.9863, 0.5, 0.9863, 0.5, 0.9824, 0.5, 0.9824, 0.5, 0.9824, 0.5, 0.9824, 0.5, 0.9824, 0.5, 0.9824, 0.5, 0.9824, 0.5, 0.9824, 0.5, 0.9824, 0.5, 0.9824, 0.5, 0.9824, 0.5, 0.9824, 0.5, 0.9824, 0.5, 0.9824, 0.5, 0.9824, 0.5, 0.9824, 0.5, 0.9824, 0.5, 0.9824, 0.5, 0.9824, 0.5, 0.9824, 0.5, 0.9824, 0.5, 0.9824, 0.5, 0.9824, 0.5, 0.9824, 0.5, 0.9824, 0.5, 0.9824, 0.5, 0.9824, 0.5, 0.9863, 0.5, 0.9863, 0.5, 0.9863, 0.5, 0.9824, 0.5, 0.9824, 0.5, 0.9824, 0.5, 0.9863, 0.5, 0.9863, 0.5, 0.9863, 0.5, 0.9863, 0.5, 0.9863, 0.5, 0.9863, 0.5, 0.9824, 0.5, 0.9824, 0.5, 0.9824, 0.5, 0.9863, 0.5, 0.9863, 0.5, 0.9863, 0.5, 0.9863, 0.5, 0.9863, 0.5, 0.9863, 0.5, 0.9824, 0.5, 0.9824, 0.5, 0.9824, 0.5, 0.9824, 0.5, 0.9824, 0.5, 0.9824, 0.5, 0.9824, 0.5, 0.9824, 0.5, 0.9824, 0.5, 0.9824, 0.5, 0.9824, 0.5, 0.9824, 0.5, 0.9824, 0.5, 0.9824, 0.5, 0.9824, 0.5, 0.9824, 0.5, 0.9824, 0.5, 0.9824, 0.5, 0.9824, 0.5, 0.9824, 0.5, 0.9824, 0.5, 0.9824, 0.5, 0.9824, 0.5, 0.9824, 0.5, 0.9824, 0.5, 0.9824, 0.5, 0.9824, 0.5, 0.9824, 0.5, 0.9824, 0.5, 0.9824, 0.5, 0.9863, 0.5, 0.9863, 0.5, 0.9863, 0.5, 0.9863, 0.5, 0.9863, 0.5, 0.9863, 0.5, 0.9824, 0.5, 0.9824, 0.5, 0.9824, 0.5, 0.9824, 0.5, 0.9824, 0.5, 0.9824, 0.5, 0.9824, 0.5, 0.9824, 0.5, 0.9824, 0.5, 0.9824, 0.5, 0.9824, 0.5, 0.9824, 0.5, 0.9824, 0.5, 0.9824, 0.5, 0.9824, 0.5, 0.9824, 0.5, 0.9824, 0.5, 0.9824, 0.5, 0.9824, 0.5, 0.9824, 0.5, 0.9824, 0.5, 0.9824, 0.5, 0.9824, 0.5, 0.9824, 0.5, 0.9863, 0.5, 0.9863, 0.5, 0.9863, 0.5, 0.9863, 0.5, 0.9863, 0.5, 0.9863, 0.5, 0.9824, 0.5, 0.9824, 0.5, 0.9824, 0.5, 0.9824, 0.5, 0.9824, 0.5, 0.9824, 0.5, 0.9824, 0.5, 0.9824, 0.5, 0.9824, 0.5, 0.9863, 0.5, 0.9863, 0.5, 0.9863, 0.5, 0.9863, 0.5, 0.9863, 0.5, 0.9863, 0.5, 0.9824, 0.5, 0.9824, 0.5, 0.9824, 0.5, 0.9863, 0.5, 0.9863, 0.5, 0.9863, 0.5, 0.9824, 0.5, 0.9824, 0.5, 0.9824, 0.5, 0.9863, 0.5, 0.9863, 0.5, 0.9863, 0.5, 0.9824, 0.5, 0.9824, 0.5, 0.9824, 0.5, 0.9824, 0.5, 0.9824, 0.5, 0.9824, 0.5, 0.9824, 0.5, 0.9824, 0.5, 0.9824, 0.5, 0.9824, 0.5, 0.9824, 0.5, 0.9824, 0.5, 0.9824, 0.5, 0.9824, 0.5, 0.9824, 0.5, 0.9824, 0.5, 0.9824, 0.5, 0.9824, 0.5, 0.9824, 0.5, 0.9824, 0.5, 0.9824, 0.5, 0.9824, 0.5, 0.9824, 0.5, 0.9824, 0.5, 0.9863, 0.5, 0.9863, 0.5, 0.9863, 0.5, 0.9863, 0.5, 0.9863, 0.5, 0.9863, 0.5, 0.9824, 0.5, 0.9824, 0.5, 0.9824, 0.5, 0.9824, 0.5, 0.9824, 0.5, 0.9824, 0.5, 0.9824, 0.5, 0.9824, 0.5, 0.9824, 0.5, 0.9824, 0.5, 0.9824, 0.5, 0.9824, 0.5, 0.9824, 0.5, 0.9824, 0.5, 0.9824, 0.5, 0.9824, 0.5, 0.9824, 0.5, 0.9824, 0.5, 0.9863, 0.5, 0.9863, 0.5, 0.9863, 0.5, 0.9863, 0.5, 0.9863, 0.5, 0.9863, 0.5, 0.9863, 0.5, 0.9863, 0.5, 0.9863, 0.5, 0.9824, 0.5, 0.9824, 0.5, 0.9824, 0.5, 0.9863, 0.5, 0.9863, 0.5, 0.9863, 0.5, 0.9824, 0.5, 0.9824, 0.5, 0.9824, 0.5, 0.9863, 0.5, 0.9863, 0.5, 0.9863, 0.5, 0.9863, 0.5, 0.9863, 0.5, 0.9863, 0.5, 0.9824, 0.5, 0.9824, 0.5, 0.9824, 0.5, 0.9863, 0.5, 0.9863, 0.5, 0.9863, 0.5, 0.9824, 0.5, 0.9824, 0.5, 0.9824, 0.5, 0.9824, 0.5, 0.9824, 0.5, 0.9824, 0.5, 0.9824, 0.5, 0.9824, 0.5, 0.9824, 0.5, 0.9824, 0.5, 0.9824, 0.5, 0.9824, 0.5, 0.9863, 0.5, 0.9863, 0.5, 0.9863, 0.5, 0.9824, 0.5, 0.9824, 0.5, 0.9824, 0.5, 0.9863, 0.5, 0.9863, 0.5, 0.9863, 0.5, 0.9863, 0.5, 0.9863, 0.5, 0.9863, 0.5, 0.9824, 0.5, 0.9824, 0.5, 0.9824, 0.5, 0.9824, 0.5, 0.9824, 0.5, 0.9824, 0.5, 0.9863, 0.5, 0.9863, 0.5, 0.9863, 0.5, 0.9863, 0.5, 0.9863, 0.5, 0.9863, 0.5, 0.9824, 0.5, 0.9824, 0.5, 0.9824, 0.5, 0.9824, 0.5, 0.9824, 0.5, 0.9824, 0.5, 0.9863, 0.5, 0.9863, 0.5, 0.9863, 0.5, 0.9824, 0.5, 0.9824, 0.5, 0.9824, 0.5, 0.9824, 0.5, 0.9824, 0.5, 0.9824, 0.5, 0.9824, 0.5, 0.9824, 0.5, 0.9824, 0.5, 0.9824, 0.5, 0.9824, 0.5, 0.9824, 0.5, 0.9824, 0.5, 0.9824, 0.5, 0.9824, 0.5, 0.9824, 0.5, 0.9824, 0.5, 0.9824, 0.5, 0.9824, 0.5, 0.9824, 0.5, 0.9824, 0.5, 0.9863, 0.5, 0.9863, 0.5, 0.9863, 0.5, 0.9824, 0.5, 0.9824, 0.5, 0.9824, 0.5, 0.9863, 0.5, 0.9863, 0.5, 0.9863, 0.5])
me_stone1.materials.append(mat_palette)
me_stone1.use_remesh_preserve_volume = False
me_stone1.use_remesh_preserve_attributes = False
me_stone1.use_mirror_vertex_groups = False
me_stone1.update()
me_stone1.normals_split_custom_set([tuple(v) for v in zip(*[iter([-1.0, 0.0, 0.0, -1.0, 0.0, 0.0, -1.0, 0.0, 0.0, -1.0, 0.0, 0.0, -1.0, 0.0, 0.0, -1.0, 0.0, 0.0, -1.0, 0.0, 0.0, -1.0, 0.0, 0.0, -1.0, 0.0, 0.0, -1.0, 0.0, 0.0, -1.0, 0.0, 0.0, -1.0, 0.0, 0.0, -1.0, 0.0, 0.0, -1.0, 0.0, 0.0, -1.0, 0.0, 0.0, -1.0, 0.0, 0.0, -1.0, 0.0, 0.0, -1.0, 0.0, 0.0, -1.0, 0.0, 0.0, -1.0, 0.0, 0.0, -1.0, 0.0, 0.0, -1.0, 0.0, 0.0, -1.0, 0.0, 0.0, -1.0, 0.0, 0.0, -1.0, 0.0, 0.0, -1.0, 0.0, 0.0, -1.0, 0.0, 0.0, -1.0, 0.0, 0.0, -1.0, 0.0, 0.0, -1.0, 0.0, 0.0, -1.0, 0.0, 0.0, -1.0, 0.0, 0.0, -1.0, 0.0, 0.0, -1.0, 0.0, 0.0, -1.0, 0.0, 0.0, -1.0, 0.0, 0.0, -1.0, 0.0, 0.0, -1.0, 0.0, 0.0, -1.0, 0.0, 0.0, -1.0, 0.0, 0.0, -1.0, 0.0, 0.0, -1.0, 0.0, 0.0, -1.0, 0.0, 0.0, -1.0, 0.0, 0.0, -1.0, 0.0, 0.0, -1.0, 0.0, 0.0, -1.0, 0.0, 0.0, -1.0, 0.0, 0.0, -1.0, 0.0, 0.0, -1.0, 0.0, 0.0, -1.0, 0.0, 0.0, -1.0, 0.0, 0.0, -1.0, 0.0, 0.0, -1.0, 0.0, 0.0, -1.0, 0.0, 0.0, -1.0, 0.0, 0.0, -1.0, 0.0, 0.0, -1.0, 0.0, 0.0, -1.0, 0.0, 0.0, -1.0, 0.0, 0.0, -1.0, 0.0, 0.0, -1.0, 0.0, 0.0, -1.0, 0.0, 0.0, -1.0, 0.0, 0.0, -1.0, 0.0, 0.0, -1.0, 0.0, 0.0, -1.0, 0.0, 0.0, -1.0, 0.0, 0.0, -1.0, 0.0, 0.0, -1.0, 0.0, 0.0, -1.0, 0.0, 0.0, -1.0, 0.0, 0.0, -1.0, 0.0, 0.0, -1.0, 0.0, 0.0, -1.0, 0.0, 0.0, -1.0, 0.0, 0.0, -1.0, 0.0, 0.0, -1.0, 0.0, 0.0, -1.0, 0.0, 0.0, -1.0, 0.0, 0.0, -1.0, 0.0, 0.0, -1.0, 0.0, 0.0, -1.0, 0.0, 0.0, -1.0, 0.0, 0.0, -1.0, 0.0, 0.0, -1.0, 0.0, 0.0, -1.0, 0.0, 0.0, -1.0, 0.0, 0.0, -1.0, 0.0, 0.0, -1.0, 0.0, 0.0, -1.0, 0.0, 0.0, -1.0, 0.0, 0.0, -1.0, 0.0, 0.0, -1.0, 0.0, 0.0, -1.0, 0.0, 0.0, -1.0, 0.0, 0.0, -1.0, 0.0, 0.0, -1.0, 0.0, 0.0, -1.0, 0.0, 0.0, -1.0, 0.0, 0.0, -1.0, 0.0, 0.0, -1.0, 0.0, 0.0, -1.0, 0.0, 0.0, -1.0, 0.0, 0.0, -1.0, 0.0, 0.0, -1.0, 0.0, 0.0, -1.0, 0.0, 0.0, -1.0, 0.0, 0.0, -1.0, 0.0, 0.0, -1.0, 0.0, 0.0, -1.0, 0.0, 0.0, -1.0, 0.0, 0.0, -1.0, 0.0, 0.0, -1.0, 0.0, 0.0, -1.0, 0.0, 0.0, -1.0, 0.0, 0.0, -1.0, 0.0, 0.0, -1.0, 0.0, 0.0, -1.0, 0.0, 0.0, -1.0, 0.0, 0.0, -1.0, 0.0, 0.0, -1.0, 0.0, 0.0, -1.0, 0.0, 0.0, -1.0, 0.0, 0.0, -1.0, 0.0, 0.0, -1.0, 0.0, 0.0, -1.0, 0.0, 0.0, -1.0, 0.0, 0.0, -1.0, 0.0, 0.0, -1.0, 0.0, 0.0, -1.0, 0.0, 0.0, -1.0, 0.0, 0.0, -1.0, 0.0, 0.0, -1.0, 0.0, 0.0, -1.0, 0.0, 0.0, -1.0, 0.0, 0.0, -1.0, 0.0, 0.0, -1.0, 0.0, 0.0, -1.0, 0.0, 0.0, -1.0, 0.0, 0.0, -1.0, 0.0, 0.0, -1.0, 0.0, 0.0, -1.0, 0.0, 0.0, -1.0, 0.0, 0.0, -1.0, 0.0, 0.0, -1.0, 0.0, 0.0, -1.0, 0.0, 0.0, -1.0, 0.0, 0.0, -1.0, 0.0, 0.0, -1.0, 0.0, 0.0, -1.0, 0.0, 0.0, -1.0, 0.0, 0.0, -1.0, 0.0, 0.0, -1.0, 0.0, 0.0, -1.0, 0.0, 0.0, -1.0, 0.0, 0.0, -1.0, 0.0, 0.0, -1.0, 0.0, 0.0, -1.0, 0.0, 0.0, -1.0, 0.0, 0.0, -1.0, 0.0, 0.0, -1.0, 0.0, 0.0, -1.0, 0.0, 0.0, -1.0, 0.0, 0.0, -1.0, 0.0, 0.0, 1.0, 0.0, 0.0, 1.0, 0.0, 0.0, 1.0, 0.0, 0.0, 1.0, 0.0, 0.0, 1.0, 0.0, 0.0, 1.0, 0.0, 0.0, 1.0, 0.0, 0.0, 1.0, 0.0, 0.0, 1.0, 0.0, 0.0, 1.0, 0.0, 0.0, 1.0, 0.0, 0.0, 1.0, 0.0, 0.0, 1.0, 0.0, 0.0, 1.0, 0.0, 0.0, 1.0, 0.0, 0.0, 1.0, 0.0, 0.0, 1.0, 0.0, 0.0, 1.0, 0.0, 0.0, 1.0, 0.0, 0.0, 1.0, 0.0, 0.0, 1.0, 0.0, 0.0, 1.0, 0.0, 0.0, 1.0, 0.0, 0.0, 1.0, 0.0, 0.0, 1.0, 0.0, 0.0, 1.0, 0.0, 0.0, 1.0, 0.0, 0.0, 1.0, 0.0, 0.0, 1.0, 0.0, 0.0, 1.0, 0.0, 0.0, 1.0, 0.0, 0.0, 1.0, 0.0, 0.0, 1.0, 0.0, 0.0, 1.0, 0.0, 0.0, 1.0, 0.0, 0.0, 1.0, 0.0, 0.0, 1.0, 0.0, 0.0, 1.0, 0.0, 0.0, 1.0, 0.0, 0.0, 1.0, 0.0, 0.0, 1.0, 0.0, 0.0, 1.0, 0.0, 0.0, 1.0, 0.0, 0.0, 1.0, 0.0, 0.0, 1.0, 0.0, 0.0, 1.0, 0.0, 0.0, 1.0, 0.0, 0.0, 1.0, 0.0, 0.0, 1.0, 0.0, 0.0, 1.0, 0.0, 0.0, 1.0, 0.0, 0.0, 1.0, 0.0, 0.0, 1.0, 0.0, 0.0, 1.0, 0.0, 0.0, 1.0, 0.0, 0.0, 1.0, 0.0, 0.0, 1.0, 0.0, 0.0, 1.0, 0.0, 0.0, 1.0, 0.0, 0.0, 1.0, 0.0, 0.0, 1.0, 0.0, 0.0, 1.0, 0.0, 0.0, 1.0, 0.0, 0.0, 1.0, 0.0, 0.0, 1.0, 0.0, 0.0, 1.0, 0.0, 0.0, 1.0, 0.0, 0.0, 1.0, 0.0, 0.0, 1.0, 0.0, 0.0, 1.0, 0.0, 0.0, 1.0, 0.0, 0.0, 1.0, 0.0, 0.0, 1.0, 0.0, 0.0, 1.0, 0.0, 0.0, 1.0, 0.0, 0.0, 1.0, 0.0, 0.0, 1.0, 0.0, 0.0, 1.0, 0.0, 0.0, 1.0, 0.0, 0.0, 1.0, 0.0, 0.0, 1.0, 0.0, 0.0, 1.0, 0.0, 0.0, 1.0, 0.0, 0.0, 1.0, 0.0, 0.0, 1.0, 0.0, 0.0, 1.0, 0.0, 0.0, 1.0, 0.0, 0.0, 1.0, 0.0, 0.0, 1.0, 0.0, 0.0, 1.0, 0.0, 0.0, 1.0, 0.0, 0.0, 1.0, 0.0, 0.0, 1.0, 0.0, 0.0, 1.0, 0.0, 0.0, 1.0, 0.0, 0.0, 1.0, 0.0, 0.0, 1.0, 0.0, 0.0, 1.0, 0.0, 0.0, 1.0, 0.0, 0.0, 1.0, 0.0, 0.0, 1.0, 0.0, 0.0, 1.0, 0.0, 0.0, 1.0, 0.0, 0.0, 1.0, 0.0, 0.0, 1.0, 0.0, 0.0, 1.0, 0.0, 0.0, 1.0, 0.0, 0.0, 1.0, 0.0, 0.0, 1.0, 0.0, 0.0, 1.0, 0.0, 0.0, 1.0, 0.0, 0.0, 1.0, 0.0, 0.0, 1.0, 0.0, 0.0, 1.0, 0.0, 0.0, 1.0, 0.0, 0.0, 1.0, 0.0, 0.0, 1.0, 0.0, 0.0, 1.0, 0.0, 0.0, 1.0, 0.0, 0.0, 1.0, 0.0, 0.0, 1.0, 0.0, 0.0, 1.0, 0.0, 0.0, 1.0, 0.0, 0.0, 1.0, 0.0, 0.0, 1.0, 0.0, 0.0, 1.0, 0.0, 0.0, 1.0, 0.0, 0.0, 1.0, 0.0, 0.0, 1.0, 0.0, 0.0, 1.0, 0.0, 0.0, 1.0, 0.0, 0.0, 1.0, 0.0, 0.0, 1.0, 0.0, 0.0, 1.0, 0.0, 0.0, 1.0, 0.0, 0.0, 1.0, 0.0, 0.0, 1.0, 0.0, 0.0, 1.0, 0.0, 0.0, 1.0, 0.0, 0.0, 1.0, 0.0, 0.0, 1.0, 0.0, 0.0, 1.0, 0.0, 0.0, 1.0, 0.0, 0.0, 1.0, 0.0, 0.0, 1.0, 0.0, 0.0, 1.0, 0.0, 0.0, 1.0, 0.0, 0.0, 1.0, 0.0, 0.0, 1.0, 0.0, 0.0, 1.0, 0.0, 0.0, 1.0, 0.0, 0.0, 1.0, 0.0, 0.0, 1.0, 0.0, 0.0, 1.0, 0.0, 0.0, 1.0, 0.0, 0.0, 1.0, 0.0, 0.0, 1.0, 0.0, 0.0, 1.0, 0.0, 0.0, 1.0, 0.0, 0.0, 1.0, 0.0, 0.0, 1.0, 0.0, 0.0, 1.0, 0.0, 0.0, 1.0, 0.0, 0.0, 1.0, 0.0, 0.0, 1.0, 0.0, 0.0, 1.0, 0.0, 0.0, 1.0, 0.0, 0.0, 1.0, 0.0, 0.0, 1.0, 0.0, 0.0, 1.0, 0.0, 0.0, 1.0, 0.0, 0.0, 1.0, 0.0, 0.0, 1.0, 0.0, 0.0, 1.0, 0.0, 0.0, 1.0, 0.0, 0.0, 1.0, 0.0, 0.0, 1.0, 0.0, 0.0, 1.0, 0.0, 0.0, 1.0, 0.0, 0.0, 1.0, 0.0, 0.0, 1.0, 0.0, 0.0, 1.0, 0.0, 0.0, 1.0, 0.0, 0.0, 1.0, 0.0, 0.0, 1.0, 0.0, 0.0, 1.0, 0.0, 0.0, 1.0, 0.0, 0.0, 1.0, 0.0, 0.0, 1.0, 0.0, 0.0, 1.0, 0.0, 0.0, 1.0, 0.0, 0.0, 1.0, 0.0, 0.0, 1.0, 0.0, 0.0, 1.0, 0.0, 0.0, 1.0, 0.0, 0.0, 0.0, 0.0, 1.0, 0.0, 0.0, 1.0, 0.0, 0.0, 1.0, 0.0, 0.0, 1.0, 0.0, 0.0, 1.0, 0.0, 0.0, 1.0, 0.0, 0.0, 1.0, 0.0, 0.0, 1.0, 0.0, 0.0, 1.0, 0.0, 0.0, 1.0, 0.0, 0.0, 1.0, 0.0, 0.0, 1.0, 0.0, 0.0, 1.0, 0.0, 0.0, 1.0, 0.0, 0.0, 1.0, 0.0, 0.0, 1.0, 0.0, 0.0, 1.0, 0.0, 0.0, 1.0, 0.0, 0.0, 1.0, 0.0, 0.0, 1.0, 0.0, 0.0, 1.0, 0.0, 0.0, 1.0, 0.0, 0.0, 1.0, 0.0, 0.0, 1.0, 0.0, 0.0, 1.0, 0.0, 0.0, 1.0, 0.0, 0.0, 1.0, 0.0, 0.0, 1.0, 0.0, 0.0, 1.0, 0.0, 0.0, 1.0, 0.0, 0.0, 1.0, 0.0, 0.0, 1.0, 0.0, 0.0, 1.0, 0.0, 0.0, 1.0, 0.0, 0.0, 1.0, 0.0, 0.0, 1.0, 0.0, 0.0, 1.0, 0.0, 0.0, 1.0, 0.0, 0.0, 1.0, 0.0, 0.0, 1.0, 0.0, 0.0, 1.0, 0.0, 0.0, 1.0, 0.0, 0.0, 1.0, 0.0, 0.0, 1.0, 0.0, 0.0, 1.0, 0.0, 0.0, 1.0, 0.0, 0.0, 1.0, 0.0, 0.0, 1.0, 0.0, 0.0, 1.0, 0.0, 0.0, 1.0, 0.0, 0.0, 1.0, 0.0, 0.0, 1.0, 0.0, 0.0, 1.0, 0.0, 0.0, 1.0, 0.0, 0.0, 1.0, 0.0, 0.0, 1.0, 0.0, 0.0, 1.0, 0.0, 0.0, 1.0, 0.0, 0.0, 1.0, 0.0, 0.0, 1.0, 0.0, 0.0, 1.0, 0.0, 0.0, 1.0, 0.0, 0.0, 1.0, 0.0, 0.0, 1.0, 0.0, 0.0, 1.0, 0.0, 0.0, 1.0, 0.0, 0.0, 1.0, 0.0, 0.0, 1.0, 0.0, 0.0, 1.0, 0.0, 0.0, 1.0, 0.0, 0.0, 1.0, 0.0, 0.0, 1.0, 0.0, 0.0, 1.0, 0.0, 0.0, 1.0, 0.0, 0.0, 1.0, 0.0, 0.0, 1.0, 0.0, 0.0, 1.0, 0.0, 0.0, 1.0, 0.0, 0.0, 1.0, 0.0, 0.0, 1.0, 0.0, 0.0, 1.0, 0.0, 0.0, 1.0, 0.0, 0.0, 1.0, 0.0, 0.0, 1.0, 0.0, 0.0, 1.0, 0.0, 0.0, 1.0, 0.0, 0.0, 1.0, 0.0, 0.0, 1.0, 0.0, 0.0, 1.0, 0.0, 0.0, 1.0, 0.0, 0.0, 1.0, 0.0, 0.0, 1.0, 0.0, 0.0, 1.0, 0.0, 0.0, 1.0, 0.0, 0.0, 1.0, 0.0, 0.0, 1.0, 0.0, 0.0, 1.0, 0.0, 0.0, 1.0, 0.0, 0.0, 1.0, 0.0, 0.0, 1.0, 0.0, 0.0, 1.0, 0.0, 0.0, 1.0, 0.0, 0.0, 1.0, 0.0, 0.0, 1.0, 0.0, 0.0, 1.0, 0.0, 0.0, 1.0, 0.0, 0.0, 1.0, 0.0, 0.0, 1.0, 0.0, 0.0, 1.0, 0.0, 0.0, 1.0, 0.0, 0.0, 1.0, 0.0, 0.0, 1.0, 0.0, 0.0, 1.0, 0.0, 0.0, 1.0, 0.0, 0.0, 1.0, 0.0, 0.0, 1.0, 0.0, 0.0, 1.0, 0.0, 0.0, 1.0, 0.0, 0.0, 1.0, 0.0, 0.0, 1.0, 0.0, 0.0, 1.0, 0.0, 0.0, 1.0, 0.0, 0.0, 1.0, 0.0, 0.0, 1.0, 0.0, 0.0, 1.0, 0.0, 0.0, 1.0, 0.0, 0.0, 1.0, 0.0, 0.0, 1.0, 0.0, 0.0, 1.0, 0.0, 0.0, 1.0, 0.0, 0.0, 1.0, 0.0, 0.0, 1.0, 0.0, 0.0, 1.0, 0.0, 0.0, 1.0, 0.0, 0.0, 1.0, 0.0, 0.0, 1.0, 0.0, 0.0, 1.0, 0.0, 0.0, 1.0, 0.0, 0.0, 1.0, 0.0, 0.0, 1.0, 0.0, 0.0, 1.0, 0.0, 0.0, 1.0, 0.0, 0.0, 1.0, 0.0, 0.0, 1.0, 0.0, 0.0, 1.0, 0.0, 0.0, 1.0, 0.0, 0.0, 1.0, 0.0, 0.0, 1.0, 0.0, 0.0, 1.0, 0.0, 0.0, 1.0, 0.0, 0.0, 1.0, 0.0, 0.0, 1.0, 0.0, 0.0, 1.0, 0.0, 0.0, 1.0, 0.0, 0.0, 1.0, 0.0, 0.0, 1.0, 0.0, 0.0, 1.0, 0.0, 0.0, 1.0, 0.0, 0.0, 1.0, 0.0, 0.0, 1.0, 0.0, 0.0, 1.0, 0.0, 0.0, 1.0, 0.0, 0.0, 1.0, 0.0, 0.0, 1.0, 0.0, 0.0, 1.0, 0.0, 0.0, 1.0, 0.0, 0.0, 1.0, 0.0, 0.0, 1.0, 0.0, 0.0, 1.0, 0.0, 0.0, 1.0, 0.0, 0.0, 1.0, 0.0, 0.0, 1.0, 0.0, 0.0, 1.0, 0.0, 0.0, 1.0, 0.0, 0.0, 1.0, 0.0, 0.0, 1.0, 0.0, 0.0, 1.0, 0.0, 0.0, 1.0, 0.0, 0.0, 1.0, 0.0, 0.0, 1.0, 0.0, 0.0, 1.0, 0.0, 0.0, 1.0, 0.0, 0.0, 1.0, 0.0, 0.0, 1.0, 0.0, 0.0, 1.0, 0.0, 0.0, 1.0, 0.0, 0.0, 1.0, 0.0, 0.0, 1.0, 0.0, 0.0, 1.0, 0.0, 0.0, -1.0, 0.0, 0.0, -1.0, 0.0, 0.0, -1.0, 0.0, 0.0, -1.0, 0.0, 0.0, -1.0, 0.0, 0.0, -1.0, 0.0, 0.0, -1.0, 0.0, 0.0, -1.0, 0.0, 0.0, -1.0, 0.0, 0.0, -1.0, 0.0, 0.0, -1.0, 0.0, 0.0, -1.0, 0.0, 0.0, -1.0, 0.0, 0.0, -1.0, 0.0, 0.0, -1.0, 0.0, 0.0, -1.0, 0.0, 0.0, -1.0, 0.0, 0.0, -1.0, 0.0, 0.0, -1.0, 0.0, 0.0, -1.0, 0.0, 0.0, -1.0, 0.0, 0.0, -1.0, 0.0, 0.0, -1.0, 0.0, 0.0, -1.0, 0.0, 0.0, -1.0, 0.0, 0.0, -1.0, 0.0, 0.0, -1.0, 0.0, 0.0, -1.0, 0.0, 0.0, -1.0, 0.0, 0.0, -1.0, 0.0, 0.0, -1.0, 0.0, 0.0, -1.0, 0.0, 0.0, -1.0, 0.0, 0.0, -1.0, 0.0, 0.0, -1.0, 0.0, 0.0, -1.0, 0.0, 0.0, -1.0, 0.0, 0.0, -1.0, 0.0, 0.0, -1.0, 0.0, 0.0, -1.0, 0.0, 0.0, -1.0, 0.0, 0.0, -1.0, 0.0, 0.0, -1.0, 0.0, 0.0, -1.0, 0.0, 0.0, -1.0, 0.0, 0.0, -1.0, 0.0, 0.0, -1.0, 0.0, 0.0, -1.0, 0.0, 0.0, -1.0, 0.0, 0.0, -1.0, 0.0, 0.0, -1.0, 0.0, 0.0, -1.0, 0.0, 0.0, -1.0, 0.0, 0.0, -1.0, 0.0, 0.0, -1.0, 0.0, 0.0, -1.0, 0.0, 0.0, -1.0, 0.0, 0.0, -1.0, 0.0, 0.0, -1.0, 0.0, 0.0, -1.0, 0.0, 0.0, -1.0, 0.0, 0.0, -1.0, 0.0, 0.0, -1.0, 0.0, 0.0, -1.0, 0.0, 0.0, -1.0, 0.0, 0.0, -1.0, 0.0, 0.0, -1.0, 0.0, 0.0, -1.0, 0.0, 0.0, -1.0, 0.0, 0.0, -1.0, 0.0, 0.0, -1.0, 0.0, 0.0, -1.0, 0.0, 0.0, -1.0, 0.0, 0.0, -1.0, 0.0, 0.0, -1.0, 0.0, 0.0, -1.0, 0.0, 0.0, -1.0, 0.0, 0.0, -1.0, 0.0, 0.0, -1.0, 0.0, 0.0, -1.0, 0.0, 0.0, -1.0, 0.0, 0.0, -1.0, 0.0, 0.0, -1.0, 0.0, 0.0, -1.0, 0.0, 0.0, -1.0, 0.0, 0.0, -1.0, 0.0, 0.0, -1.0, 0.0, 0.0, -1.0, 0.0, 0.0, -1.0, 0.0, 0.0, -1.0, 0.0, 0.0, -1.0, 0.0, 0.0, -1.0, 0.0, 0.0, -1.0, 0.0, 0.0, -1.0, 0.0, 0.0, -1.0, 0.0, 0.0, -1.0, 0.0, 0.0, -1.0, 0.0, 0.0, -1.0, 0.0, 0.0, -1.0, 0.0, 0.0, -1.0, 0.0, 0.0, -1.0, 0.0, 0.0, -1.0, 0.0, 0.0, -1.0, 0.0, 0.0, -1.0, 0.0, 0.0, -1.0, 0.0, 0.0, -1.0, 0.0, 0.0, -1.0, 0.0, 0.0, -1.0, 0.0, 0.0, -1.0, 0.0, 0.0, -1.0, 0.0, 0.0, -1.0, 0.0, 0.0, -1.0, 0.0, 0.0, -1.0, 0.0, 0.0, -1.0, 0.0, 0.0, -1.0, 0.0, 0.0, -1.0, 0.0, 0.0, -1.0, 0.0, 0.0, -1.0, 0.0, 0.0, -1.0, 0.0, 0.0, -1.0, 0.0, 0.0, -1.0, 0.0, 0.0, -1.0, 0.0, 0.0, -1.0, 0.0, 0.0, -1.0, 0.0, 0.0, -1.0, 0.0, 0.0, -1.0, 0.0, 0.0, -1.0, 0.0, 0.0, -1.0, 0.0, 0.0, -1.0, 0.0, 0.0, -1.0, 0.0, 0.0, -1.0, 0.0, 0.0, -1.0, 0.0, 0.0, -1.0, 0.0, 0.0, -1.0, 0.0, 0.0, -1.0, 0.0, 0.0, -1.0, 0.0, 0.0, -1.0, 0.0, 0.0, -1.0, 0.0, 0.0, -1.0, 0.0, 0.0, -1.0, 0.0, 0.0, -1.0, 0.0, 0.0, -1.0, 0.0, 0.0, -1.0, 0.0, 0.0, -1.0, 0.0, 0.0, -1.0, 0.0, 0.0, -1.0, 0.0, 0.0, -1.0, 0.0, 0.0, -1.0, 0.0, 0.0, -1.0, 0.0, 0.0, -1.0, 0.0, 0.0, -1.0, 0.0, 0.0, -1.0, 0.0, 0.0, -1.0, 0.0, 0.0, -1.0, 0.0, 0.0, -1.0, 0.0, 0.0, -1.0, 0.0, 0.0, -1.0, 0.0, 0.0, -1.0, 0.0, 0.0, -1.0, 0.0, 0.0, -1.0, 0.0, 0.0, -1.0, 0.0, 0.0, -1.0, 0.0, 0.0, -1.0, 0.0, 0.0, -1.0, 0.0, 0.0, -1.0, 0.0, 0.0, -1.0, 0.0, 0.0, -1.0, 0.0, 0.0, -1.0, 0.0, 0.0, -1.0, 0.0, 0.0, -1.0, 0.0, 0.0, -1.0, 0.0, 0.0, -1.0, 0.0, 0.0, -1.0, 0.0, 0.0, -1.0, 0.0, 0.0, -1.0, 0.0, 0.0, -1.0, 0.0, 0.0, -1.0, 0.0, 0.0, -1.0, 0.0, 0.0, -1.0, 0.0, 0.0, -1.0, 0.0, 0.0, -1.0, 0.0, 0.0, -1.0, 0.0, 0.0, -1.0, 0.0, 0.0, -1.0, 0.0, 0.0, -1.0, 0.0, 0.0, -1.0, 0.0, 0.0, -1.0, 0.0, 0.0, -1.0, 0.0, 0.0, -1.0, 0.0, -1.0, 0.0, 0.0, -1.0, 0.0, 0.0, -1.0, 0.0, 0.0, -1.0, 0.0, 0.0, -1.0, 0.0, 0.0, -1.0, 0.0, 0.0, -1.0, 0.0, 0.0, -1.0, 0.0, 0.0, -1.0, 0.0, 0.0, -1.0, 0.0, 0.0, -1.0, 0.0, 0.0, -1.0, 0.0, 0.0, -1.0, 0.0, 0.0, -1.0, 0.0, 0.0, -1.0, 0.0, 0.0, -1.0, 0.0, 0.0, -1.0, 0.0, 0.0, -1.0, 0.0, 0.0, -1.0, 0.0, 0.0, -1.0, 0.0, 0.0, -1.0, 0.0, 0.0, -1.0, 0.0, 0.0, -1.0, 0.0, 0.0, -1.0, 0.0, 0.0, -1.0, 0.0, 0.0, -1.0, 0.0, 0.0, -1.0, 0.0, 0.0, -1.0, 0.0, 0.0, -1.0, 0.0, 0.0, -1.0, 0.0, 0.0, -1.0, 0.0, 0.0, -1.0, 0.0, 0.0, -1.0, 0.0, 0.0, -1.0, 0.0, 0.0, -1.0, 0.0, 0.0, -1.0, 0.0, 0.0, -1.0, 0.0, 0.0, -1.0, 0.0, 0.0, -1.0, 0.0, 0.0, -1.0, 0.0, 0.0, -1.0, 0.0, 0.0, -1.0, 0.0, 0.0, -1.0, 0.0, 0.0, -1.0, 0.0, 0.0, -1.0, 0.0, 0.0, -1.0, 0.0, 0.0, -1.0, 0.0, 0.0, -1.0, 0.0, 0.0, -1.0, 0.0, 0.0, -1.0, 0.0, 0.0, -1.0, 0.0, 0.0, -1.0, 0.0, 0.0, -1.0, 0.0, 0.0, -1.0, 0.0, 0.0, -1.0, 0.0, 0.0, -1.0, 0.0, 0.0, -1.0, 0.0, 0.0, -1.0, 0.0, 0.0, -1.0, 0.0, 0.0, -1.0, 0.0, 0.0, -1.0, 0.0, 0.0, -1.0, 0.0, 0.0, -1.0, 0.0, 0.0, -1.0, 0.0, 0.0, -1.0, 0.0, 0.0, -1.0, 0.0, 0.0, -1.0, 0.0, 0.0, -1.0, 0.0, 0.0, -1.0, 0.0, 0.0, -1.0, 0.0, 0.0, -1.0, 0.0, 0.0, -1.0, 0.0, 0.0, -1.0, 0.0, 0.0, -1.0, 0.0, 0.0, -1.0, 0.0, 0.0, -1.0, 0.0, 0.0, -1.0, 0.0, 0.0, -1.0, 0.0, 0.0, 1.0, 0.0, 0.0, 1.0, 0.0, 0.0, 1.0, 0.0, 0.0, 1.0, 0.0, 0.0, 1.0, 0.0, 0.0, 1.0, 0.0, 0.0, 1.0, 0.0, 0.0, 1.0, 0.0, 0.0, 1.0, 0.0, 0.0, 1.0, 0.0, 0.0, 1.0, 0.0, 0.0, 1.0, 0.0, 0.0, 1.0, 0.0, 0.0, 1.0, 0.0, 0.0, 1.0, 0.0, 0.0, 1.0, 0.0, 0.0, 1.0, 0.0, 0.0, 1.0, 0.0, 0.0, 1.0, 0.0, 0.0, 1.0, 0.0, 0.0, 1.0, 0.0, 0.0, 1.0, 0.0, 0.0, 1.0, 0.0, 0.0, 1.0, 0.0, 0.0, 1.0, 0.0, 0.0, 1.0, 0.0, 0.0, 1.0, 0.0, 0.0, 1.0, 0.0, 0.0, 1.0, 0.0, 0.0, 1.0, 0.0, 0.0, 1.0, 0.0, 0.0, 1.0, 0.0, 0.0, 1.0, 0.0, 0.0, 1.0, 0.0, 0.0, 1.0, 0.0, 0.0, 1.0, 0.0, 0.0, 1.0, 0.0, 0.0, 1.0, 0.0, 0.0, 1.0, 0.0, 0.0, 1.0, 0.0, 0.0, 1.0, 0.0, 0.0, 1.0, 0.0, 0.0, 1.0, 0.0, 0.0, 1.0, 0.0, 0.0, 1.0, 0.0, 0.0, 1.0, 0.0, 0.0, 1.0, 0.0, 0.0, 1.0, 0.0, 0.0, 1.0, 0.0, 0.0, 1.0, 0.0, 0.0, 1.0, 0.0, 0.0, 1.0, 0.0, 0.0, 1.0, 0.0, 0.0, 1.0, 0.0, 0.0, 1.0, 0.0, 0.0, 1.0, 0.0, 0.0, 1.0, 0.0, 0.0, 1.0, 0.0, 0.0, 1.0, 0.0, 0.0, 1.0, 0.0, 0.0, 1.0, 0.0, 0.0, 1.0, 0.0, 0.0, 1.0, 0.0, 0.0, 1.0, 0.0, 0.0, 1.0, 0.0, 0.0, 1.0, 0.0, 0.0, 1.0, 0.0, 0.0, 1.0, 0.0, 0.0, 1.0, 0.0, 0.0, 1.0, 0.0, 0.0, 1.0, 0.0, 0.0, 1.0, 0.0, 0.0, 1.0, 0.0, 0.0, 1.0, 0.0, 0.0, 1.0, 0.0, 0.0, 1.0, 0.0, 0.0, 1.0, 0.0, 0.0, 1.0, 0.0, 0.0, 1.0, 0.0, 0.0, 1.0, 0.0, 0.0, 1.0, 0.0, 0.0, 1.0, 0.0, 0.0, 1.0, 0.0, 0.0, 1.0, 0.0, 0.0, 1.0, 0.0, 0.0, 1.0, 0.0, 0.0, 1.0, 0.0, 0.0, 1.0, 0.0, 0.0, 1.0, 0.0, 0.0, 1.0, 0.0, 0.0, 1.0, 0.0, 0.0, 1.0, 0.0, 0.0, 1.0, 0.0, 0.0, 1.0, 0.0, 0.0, 1.0, 0.0, 0.0, 1.0, 0.0, 0.0, 1.0, 0.0, 0.0, 1.0, 0.0, 0.0, 1.0, 0.0, 0.0, 1.0, 0.0, 0.0, 1.0, 0.0, 0.0, 1.0, 0.0, 0.0, 1.0, 0.0, 0.0, 1.0, 0.0, 0.0, 1.0, 0.0, 0.0, 1.0, 0.0, 0.0, 1.0, 0.0, 0.0, 1.0, 0.0, 0.0, 1.0, 0.0, 0.0, 1.0, 0.0, 0.0, 1.0, 0.0, 0.0, 1.0, 0.0, 0.0, 1.0, 0.0, 0.0, 1.0, 0.0, 0.0, 1.0, 0.0, 0.0, 1.0, 0.0, 0.0, 1.0, 0.0, 0.0, 1.0, 0.0, 0.0, 1.0, 0.0, 0.0, 1.0, 0.0, 0.0, 1.0, 0.0, 0.0, 1.0, 0.0, 0.0, 1.0, 0.0, 0.0, 1.0, 0.0, 0.0, 1.0, 0.0, 0.0, 1.0, 0.0, 0.0, 1.0, 0.0, 0.0, 1.0, 0.0, 0.0, 1.0, 0.0, 0.0, 1.0, 0.0, 0.0, 1.0, 0.0, 0.0, 1.0, 0.0, 0.0, 1.0, 0.0, 0.0, 1.0, 0.0, 0.0, 1.0, 0.0, 0.0, 1.0, 0.0, 0.0, 1.0, 0.0, 0.0, 1.0, 0.0, 0.0, 1.0, 0.0, 0.0, 1.0, 0.0, 0.0, 1.0, 0.0, 0.0, 1.0, 0.0, 0.0, 1.0, 0.0, 0.0, 1.0, 0.0, 0.0, 1.0, 0.0, 0.0, 1.0, 0.0, 0.0, 1.0, 0.0, 0.0, 1.0, 0.0, 0.0, 1.0, 0.0, 0.0, 1.0, 0.0, 0.0, 1.0, 0.0, 0.0, 1.0, 0.0, 0.0, 1.0, 0.0, 0.0, 1.0, 0.0, 0.0, 1.0, 0.0, 0.0, 1.0, 0.0, 0.0, 1.0, 0.0, 0.0, 1.0, 0.0, 0.0, 1.0, 0.0, 0.0, 1.0, 0.0, 0.0, 1.0, 0.0, 0.0, 1.0, 0.0, 0.0, 1.0, 0.0, 0.0, 1.0, 0.0, 0.0, 1.0, 0.0, 0.0, 1.0, 0.0, 0.0, 1.0, 0.0, 0.0, 1.0, 0.0, 0.0, 1.0, 0.0, 0.0, 1.0, 0.0, 0.0, 1.0, 0.0, 0.0, 1.0, 0.0, 0.0, 1.0, 0.0, 0.0, 1.0, 0.0, 0.0, 1.0, 0.0, 0.0, 1.0, 0.0, 0.0, 1.0, 0.0, 0.0, 1.0, 0.0, 0.0, 1.0, 0.0, 0.0, 1.0, 0.0, 0.0, 1.0, 0.0, 0.0, 1.0, 0.0, 0.0, 1.0, 0.0, 0.0, 1.0, 0.0, 0.0, 1.0, 0.0, 0.0, 1.0, 0.0, 0.0, 1.0, 0.0, 0.0, 1.0, 0.0, 0.0, 1.0, 0.0, 0.0, 1.0, 0.0, 0.0, 1.0, 0.0, 0.0, 1.0, 0.0, 0.0, 1.0, 0.0, 0.0, 1.0, 0.0, 0.0, 1.0, 0.0, 0.0, 1.0, 0.0, 0.0, 1.0, 0.0, 0.0, 1.0, 0.0, 0.0, 1.0, 0.0, 0.0, 1.0, 0.0, 0.0, 1.0, 0.0, 0.0, 1.0, 0.0, 0.0, 1.0, 0.0, 0.0, 1.0, 0.0, 0.0, 1.0, 0.0, 0.0, 1.0, 0.0, 0.0, 1.0, 0.0, 0.0, 1.0, 0.0, 0.0, 1.0, 0.0, 0.0, 1.0, 0.0, 0.0, 1.0, 0.0, 0.0, 1.0, 0.0, 0.0, 1.0, 0.0, 0.0, 1.0, 0.0, 0.0, 1.0, 0.0, 0.0, 1.0, 0.0, 0.0, 1.0, 0.0, 0.0, 1.0, 0.0, 0.0, 1.0, 0.0, 0.0, 1.0, 0.0, 0.0, 1.0, 0.0, 0.0, 1.0, 0.0, 0.0, 1.0, 0.0, 0.0, 1.0, 0.0, 0.0, 1.0, 0.0, 0.0, 1.0, 0.0, 0.0, 1.0, 0.0, 0.0, 1.0, 0.0, 0.0, 1.0, 0.0, 0.0, 1.0, 0.0, 0.0, 1.0, 0.0, 0.0, 1.0, 0.0, 0.0, 1.0, 0.0, 0.0, 1.0, 0.0, 0.0, 1.0, 0.0, 0.0, 1.0, 0.0, 0.0, 1.0, 0.0, 0.0, 1.0, 0.0, 0.0, 1.0, 0.0, 0.0, 1.0, 0.0, 0.0, 1.0, 0.0, 0.0, 1.0, 0.0, 0.0, 1.0, 0.0, 0.0, 1.0, 0.0, 0.0, 1.0, 0.0, 0.0, 1.0, 0.0, 0.0, 1.0, 0.0, 0.0, 1.0, 0.0, 0.0, 1.0, 0.0, 0.0, 1.0, 0.0, 0.0, 1.0, 0.0, 0.0, 1.0, 0.0, 0.0, 1.0, 0.0, 0.0, 1.0, 0.0, 0.0, 1.0, 0.0, 0.0, 1.0, 0.0, 0.0, 1.0, 0.0, 0.0, 1.0, 0.0, 0.0, 1.0, 0.0, 0.0, 1.0, 0.0, 0.0, 1.0, 0.0, 0.0, 1.0, 0.0, 0.0, 1.0, 0.0, 0.0, 1.0, 0.0, 0.0, 1.0, 0.0, 0.0, 1.0, 0.0, 0.0, 1.0, 0.0, 0.0, 1.0, 0.0, 0.0, 1.0, 0.0, 0.0, 1.0, 0.0, 0.0, 1.0, 0.0, 0.0, 1.0, 0.0, 0.0, 1.0, 0.0, 0.0, 1.0, 0.0, 0.0, 1.0, 0.0, 0.0, 1.0, 0.0, 0.0, 1.0, 0.0, 0.0, 1.0, 0.0, 0.0, 1.0, 0.0, 0.0, 1.0, 0.0, 0.0, 1.0, 0.0, 0.0, 1.0, 0.0, 0.0, 1.0, 0.0, 0.0, 1.0, 0.0, 0.0, 1.0, 0.0, 0.0, 1.0, 0.0, 0.0, 1.0, 0.0, 0.0, 1.0, 0.0, 0.0, 1.0, 0.0, 0.0, 1.0, 0.0, 0.0, 1.0, 0.0, 0.0, 1.0, 0.0, 0.0, 1.0, 0.0, 0.0, 1.0, 0.0, 0.0, 1.0, 0.0, 0.0, 1.0, 0.0, 0.0, 1.0, 0.0, 0.0, 1.0, 0.0, 0.0, 1.0, 0.0, 0.0, 1.0, 0.0, 0.0, 1.0, 0.0, 0.0, 1.0, 0.0, 0.0, 1.0, 0.0, 0.0, 1.0, 0.0, 0.0, 1.0, 0.0, 0.0, 1.0, 0.0, 0.0, 1.0, 0.0, 0.0, 1.0, 0.0, 0.0, 1.0, 0.0, 0.0, 1.0, 0.0, 0.0, 1.0, 0.0, 0.0, 1.0, 0.0, 0.0, 1.0, 0.0, 0.0, 1.0, 0.0, 0.0, 1.0, 0.0, 0.0, 1.0, 0.0, 0.0, 1.0, 0.0, 0.0, 1.0, 0.0, 0.0, 1.0, 0.0, 0.0, 1.0, 0.0, 0.0, 1.0, 0.0, 0.0, 1.0, 0.0, 0.0, 1.0, 0.0, 0.0, 1.0, 0.0])] * 3)])

# ---- objects
ob_stone1 = bpy.data.objects.new('Stone1', me_stone1)

# ---- transforms, parenting, visibility, modifiers, constraints
ob_stone1.location = (0.0, 0.0, 0.0)
ob_stone1.rotation_euler = (1.571, -0.0, 0.0)
ob_stone1.lineart.crease_threshold = 0.0

# ---- collection membership
col_collection_1.objects.link(ob_stone1)

# ---- scene / render settings (as saved in the file)
scene.frame_start = 1; scene.frame_end = 250; scene.frame_set(1)
scene.render.engine = 'BLENDER_EEVEE_NEXT'
scene.render.resolution_percentage = 50
scene.render.dither_intensity = 0.0
scene.cycles.use_denoising = False
scene.cycles.samples = 128
scene.cycles.sampling_pattern = 'TABULATED_SOBOL'
scene.cycles.light_sampling_threshold = 0.0
scene.cycles.use_adaptive_sampling = False
scene.cycles.use_light_tree = False
scene.cycles.blur_glossy = 0.0
scene.cycles.sample_clamp_indirect = 0.0
scene.view_settings.view_transform = 'Standard'
bpy.context.view_layer.update()

# ---- added for rendering (the .blend has no active camera and no usable light): camera, sun
cam_auto = bpy.data.cameras.new('AutoCamera')
cam_auto.lens = 50.0
cam_auto.sensor_width = 36.0
cam_auto.clip_end = 1000.0
ob_auto_camera = bpy.data.objects.new('AutoCamera', cam_auto)
scene.collection.objects.link(ob_auto_camera)
ob_auto_camera.location = (14.2136, -17.0563, 14.3709)
ob_auto_camera.rotation_euler = (1.09748, -7.21219e-08, 0.694738)
scene.camera = ob_auto_camera
light_auto_sun = bpy.data.lights.new('AutoSun', 'SUN')
light_auto_sun.energy = 3.0
light_auto_sun.angle = 0.0523599
ob_auto_sun = bpy.data.objects.new('AutoSun', light_auto_sun)
scene.collection.objects.link(ob_auto_sun)
ob_auto_sun.rotation_euler = (0.872665, 0.174533, 0.523599)
bpy.context.view_layer.update()
